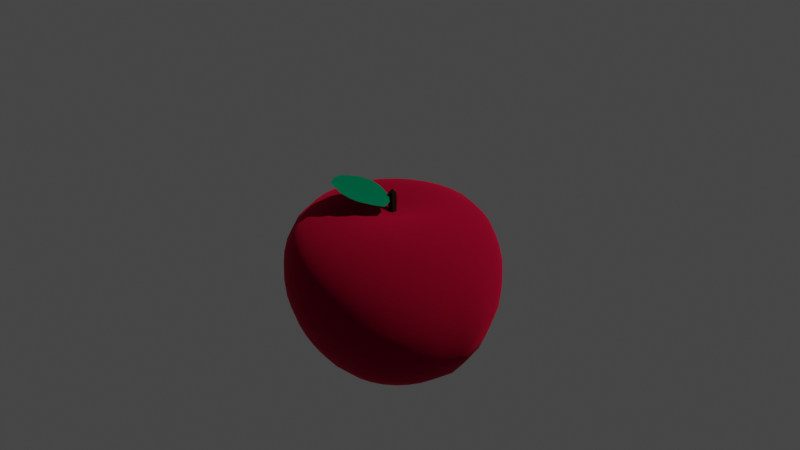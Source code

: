 # Source: apple_r.blend  (saved by Blender 2.81.16; exported with 4.5.12 LTS)
import bpy
from mathutils import Matrix  # noqa: F401  (used for matrix-valued properties, if any)

bpy.ops.wm.read_factory_settings(use_empty=True)
scene = bpy.context.scene
scene.name = 'Scene'

# ---- collections
col_collection = bpy.data.collections.new('Collection'); scene.collection.children.link(col_collection)

# ---- materials (node trees are filled in below, after node groups)
mat_material_001 = bpy.data.materials.new('Material.001')
mat_material_001.use_transparent_shadow = False
mat_material_002 = bpy.data.materials.new('Material.002')
mat_material_002.use_transparent_shadow = False
mat_material_003 = bpy.data.materials.new('Material.003')
mat_material_003.use_transparent_shadow = False

# ---- material node trees
mat_material_001.use_nodes = True; mat_material_001.node_tree.nodes.clear()
_N = mat_material_001.node_tree.nodes; _L = mat_material_001.node_tree.links
n0 = _N.new('ShaderNodeOutputMaterial'); n0.name = 'Material Output'; n0.location = (300, 300)
n1 = _N.new('ShaderNodeBsdfPrincipled'); n1.name = 'Principled BSDF'; n1.location = (10, 300)
n1.distribution = 'GGX'
n1.subsurface_method = 'BURLEY'
n1.inputs[0].default_value = (0.8, 0.007291, 0.06449, 1.0)
n1.inputs[1].default_value = 1.0
n1.inputs[2].default_value = 1.0
n1.inputs[3].default_value = 1.45
n1.inputs[13].default_value = 0.0
n1.inputs[27].default_value = (0.0, 0.0, 0.0, 1.0)
n1.inputs[28].default_value = 1.0
_L.new(n1.outputs[0], n0.inputs[0])
n0.is_active_output = True
mat_material_002.use_nodes = True; mat_material_002.node_tree.nodes.clear()
_N = mat_material_002.node_tree.nodes; _L = mat_material_002.node_tree.links
n0 = _N.new('ShaderNodeOutputMaterial'); n0.name = 'Material Output'; n0.location = (300, 300)
n1 = _N.new('ShaderNodeBsdfPrincipled'); n1.name = 'Principled BSDF'; n1.location = (10, 300)
n1.distribution = 'GGX'
n1.subsurface_method = 'BURLEY'
n1.inputs[0].default_value = (0.05466, 0.02241, 0.01056, 1.0)
n1.inputs[1].default_value = 1.0
n1.inputs[2].default_value = 1.0
n1.inputs[3].default_value = 1.45
n1.inputs[13].default_value = 1.0
n1.inputs[27].default_value = (0.0, 0.0, 0.0, 1.0)
n1.inputs[28].default_value = 1.0
_L.new(n1.outputs[0], n0.inputs[0])
n0.is_active_output = True
mat_material_003.use_nodes = True; mat_material_003.node_tree.nodes.clear()
_N = mat_material_003.node_tree.nodes; _L = mat_material_003.node_tree.links
n0 = _N.new('ShaderNodeOutputMaterial'); n0.name = 'Material Output'; n0.location = (300, 300)
n1 = _N.new('ShaderNodeBsdfPrincipled'); n1.name = 'Principled BSDF'; n1.location = (10, 300)
n1.distribution = 'GGX'
n1.subsurface_method = 'BURLEY'
n1.inputs[0].default_value = (0.0, 0.1603, 0.07158, 1.0)
n1.inputs[2].default_value = 1.0
n1.inputs[3].default_value = 1.45
n1.inputs[13].default_value = 0.0
n1.inputs[27].default_value = (0.0, 0.0, 0.0, 1.0)
n1.inputs[28].default_value = 1.0
_L.new(n1.outputs[0], n0.inputs[0])
n0.is_active_output = True

# ---- world
world_world = bpy.data.worlds.new('World'); scene.world = world_world
world_world.use_nodes = True; world_world.node_tree.nodes.clear()
_N = world_world.node_tree.nodes; _L = world_world.node_tree.links
n0 = _N.new('ShaderNodeOutputWorld'); n0.name = 'World Output'; n0.location = (300, 300)
n1 = _N.new('ShaderNodeBackground'); n1.name = 'Background'; n1.location = (10, 300)
n1.inputs[0].default_value = (0.05088, 0.05088, 0.05088, 1.0)
_L.new(n1.outputs[0], n0.inputs[0])
n0.is_active_output = True
world_world.color = (0.05088, 0.05088, 0.05088)
world_world.use_sun_shadow = False
world_world.sun_shadow_jitter_overblur = 0.0

# ---- cameras
cam_camera = bpy.data.cameras.new('Camera')
cam_camera.clip_end = 100.0
cam_camera.ortho_scale = 7.314

# ---- lights
light_light = bpy.data.lights.new('Light', 'POINT')
light_light.transmission_factor = 0.0
light_light.energy = 1000.0
light_light.shadow_soft_size = 0.1
light_light.shadow_maximum_resolution = 0.006
light_light.use_absolute_resolution = True

# ---- meshes
me_sphere = bpy.data.meshes.new('Sphere')
me_sphere.from_pydata([(0.1913, -0.03806, 0.6257), (0.3753, -0.07466, 0.6604), (0.5449, -0.1084, 0.6394), (0.6935, -0.138, 0.5725), (0.8155, -0.1539, 0.4508), (0.9061, -0.1407, 0.3049), (0.9619, -0.1177, 0.172), (0.9808, -0.1027, 7.55e-08), (0.9619, -0.101, -0.1636), (0.9061, -0.0786, -0.3634), (0.8471, -0.08657, -0.4855), (0.7181, -0.07417, -0.6585), (0.5449, -0.04963, -0.7987), (0.3753, -0.0419, -0.8966), (0.1913, -0.03806, -0.8992), (0.1802, -0.07466, 0.6257), (0.3536, -0.1464, 0.6604), (0.5133, -0.2126, 0.6394), (0.6533, -0.2706, 0.5725), (0.7682, -0.3099, 0.4508), (0.8536, -0.314, 0.3049), (0.9061, -0.3017, 0.172), (0.9239, -0.2903, 7.55e-08), (0.9061, -0.285, -0.1636), (0.8536, -0.2519, -0.3634), (0.7998, -0.2426, -0.4855), (0.6779, -0.2068, -0.6585), (0.5133, -0.1539, -0.7987), (0.3536, -0.09466, -0.8966), (0.1802, -0.07466, -0.8992), (0.1622, -0.1084, 0.6257), (0.3182, -0.2126, 0.6604), (0.4619, -0.3087, 0.6394), (0.5879, -0.3928, 0.5725), (0.6913, -0.4536, 0.4508), (0.7682, -0.4737, 0.3049), (0.8155, -0.4712, 0.172), (0.8315, -0.4632, 7.55e-08), (0.8155, -0.4546, -0.1636), (0.7682, -0.4116, -0.3634), (0.723, -0.3863, -0.4855), (0.6125, -0.3291, -0.6585), (0.4619, -0.2499, -0.7987), (0.3182, -0.1608, -0.8966), (0.1622, -0.1084, -0.8992), (0.1379, -0.138, 0.6257), (0.2706, -0.2706, 0.6604), (0.3928, -0.3928, 0.6394), (0.5, -0.5, 0.5725), (0.5879, -0.5796, 0.4508), (0.6533, -0.6137, 0.3049), (0.6935, -0.6199, 0.172), (0.7071, -0.6147, 7.55e-08), (0.6935, -0.6032, -0.1636), (0.6533, -0.5516, -0.3634), (0.6196, -0.5123, -0.4855), (0.5246, -0.4362, -0.6585), (0.3928, -0.3341, -0.7987), (0.2706, -0.2188, -0.8966), (0.1379, -0.138, -0.8992), (0.1084, -0.1622, 0.6257), (0.2126, -0.3182, 0.6604), (0.3087, -0.4619, 0.6394), (0.3928, -0.5879, 0.5725), (0.4619, -0.683, 0.4508), (0.5133, -0.7286, 0.3049), (0.5449, -0.7418, 0.172), (0.5556, -0.7391, 7.55e-08), (0.5449, -0.7252, -0.1636), (0.5133, -0.6665, -0.3634), (0.4936, -0.6157, -0.4855), (0.4174, -0.5242, -0.6585), (0.3087, -0.4032, -0.7987), (0.2126, -0.2664, -0.8966), (0.1084, -0.1622, -0.8992), (0.07466, -0.1802, 0.6257), (0.1464, -0.3536, 0.6604), (0.2126, -0.5133, 0.6394), (0.2706, -0.6533, 0.5725), (0.3182, -0.7599, 0.4508), (0.3536, -0.814, 0.3049), (0.3753, -0.8325, 0.172), (0.3827, -0.8315, 7.55e-08), (0.3753, -0.8158, -0.1636), (0.3536, -0.7519, -0.3634), (0.3498, -0.6925, -0.4855), (0.2952, -0.5895, -0.6585), (0.2126, -0.4545, -0.7987), (0.1464, -0.3018, -0.8966), (0.07466, -0.1802, -0.8992), (0.03806, -0.1913, 0.6257), (0.07466, -0.3753, 0.6604), (0.1084, -0.5449, 0.6394), (0.1379, -0.6935, 0.5725), (0.1622, -0.8072, 0.4508), (0.1802, -0.8666, 0.3049), (0.1913, -0.8883, 0.172), (0.1951, -0.8884, 7.55e-08), (0.1913, -0.8716, -0.1636), (0.1802, -0.8045, -0.3634), (0.1939, -0.7399, -0.4855), (0.1625, -0.6223, -0.6585), (0.1084, -0.4861, -0.7987), (0.07466, -0.3235, -0.8966), (0.03806, -0.1913, -0.8992), (0.7787, -0.08037, -0.5789), (0.7349, -0.2247, -0.5789), (0.6638, -0.3577, -0.5789), (0.5681, -0.4743, -0.5789), (0.4516, -0.5699, -0.5789), (0.3186, -0.641, -0.5789), (0.1742, -0.6811, -0.5789), (0.02432, -0.02319, 0.5843), (0.02432, -0.02319, 0.7633), (0.02657, -0.02545, 0.6815), (-0.1913, -0.03806, 0.6257), (-0.3753, -0.07466, 0.6604), (-0.5449, -0.1084, 0.6394), (-0.6935, -0.138, 0.5725), (-0.8155, -0.1539, 0.4508), (-0.9061, -0.1407, 0.3049), (-0.9619, -0.1177, 0.172), (-0.9808, -0.1027, 7.55e-08), (-0.9619, -0.101, -0.1636), (-0.9061, -0.0786, -0.3634), (-0.8471, -0.08657, -0.4855), (-0.7181, -0.07417, -0.6585), (-0.5449, -0.04963, -0.7987), (-0.3753, -0.0419, -0.8966), (-0.1913, -0.03806, -0.8992), (-0.1802, -0.07466, 0.6257), (-0.3536, -0.1464, 0.6604), (-0.5133, -0.2126, 0.6394), (-0.6533, -0.2706, 0.5725), (-0.7682, -0.3099, 0.4508), (-0.8536, -0.314, 0.3049), (-0.9061, -0.3017, 0.172), (-0.9239, -0.2903, 7.55e-08), (-0.9061, -0.285, -0.1636), (-0.8536, -0.2519, -0.3634), (-0.7998, -0.2426, -0.4855), (-0.6779, -0.2068, -0.6585), (-0.5133, -0.1539, -0.7987), (-0.3536, -0.09466, -0.8966), (-0.1802, -0.07466, -0.8992), (-0.1622, -0.1084, 0.6257), (-0.3182, -0.2126, 0.6604), (-0.4619, -0.3087, 0.6394), (-0.5879, -0.3928, 0.5725), (-0.6913, -0.4536, 0.4508), (-0.7682, -0.4737, 0.3049), (-0.8155, -0.4712, 0.172), (-0.8315, -0.4632, 7.55e-08), (-0.8155, -0.4546, -0.1636), (-0.7682, -0.4116, -0.3634), (-0.723, -0.3863, -0.4855), (-0.6125, -0.3291, -0.6585), (-0.4619, -0.2499, -0.7987), (-0.3182, -0.1608, -0.8966), (-0.1622, -0.1084, -0.8992), (-0.1379, -0.138, 0.6257), (-0.2706, -0.2706, 0.6604), (-0.3928, -0.3928, 0.6394), (-0.5, -0.5, 0.5725), (-0.5879, -0.5796, 0.4508), (-0.6533, -0.6137, 0.3049), (-0.6935, -0.6199, 0.172), (-0.7071, -0.6147, 7.55e-08), (-0.6935, -0.6032, -0.1636), (-0.6533, -0.5516, -0.3634), (-0.6196, -0.5123, -0.4855), (-0.5246, -0.4362, -0.6585), (-0.3928, -0.3341, -0.7987), (-0.2706, -0.2188, -0.8966), (-0.1379, -0.138, -0.8992), (-0.1084, -0.1622, 0.6257), (-0.2126, -0.3182, 0.6604), (-0.3087, -0.4619, 0.6394), (-0.3928, -0.5879, 0.5725), (-0.4619, -0.683, 0.4508), (-0.5133, -0.7286, 0.3049), (-0.5449, -0.7418, 0.172), (-0.5556, -0.7391, 7.55e-08), (-0.5449, -0.7252, -0.1636), (-0.5133, -0.6665, -0.3634), (-0.4936, -0.6157, -0.4855), (-0.4174, -0.5242, -0.6585), (-0.3087, -0.4032, -0.7987), (-0.2126, -0.2664, -0.8966), (-0.1084, -0.1622, -0.8992), (-0.07466, -0.1802, 0.6257), (-0.1464, -0.3536, 0.6604), (-0.2126, -0.5133, 0.6394), (-0.2706, -0.6533, 0.5725), (-0.3182, -0.7599, 0.4508), (-0.3536, -0.814, 0.3049), (-0.3753, -0.8325, 0.172), (-0.3827, -0.8315, 7.55e-08), (-0.3753, -0.8158, -0.1636), (-0.3536, -0.7519, -0.3634), (-0.3498, -0.6925, -0.4855), (-0.2952, -0.5895, -0.6585), (-0.2126, -0.4545, -0.7987), (-0.1464, -0.3018, -0.8966), (-0.07466, -0.1802, -0.8992), (-0.03806, -0.1913, 0.6257), (-0.07466, -0.3753, 0.6604), (-0.1084, -0.5449, 0.6394), (-0.1379, -0.6935, 0.5725), (-0.1622, -0.8072, 0.4508), (-0.1802, -0.8666, 0.3049), (-0.1913, -0.8883, 0.172), (-0.1951, -0.8884, 7.55e-08), (-0.1913, -0.8716, -0.1636), (-0.1802, -0.8045, -0.3634), (-0.1939, -0.7399, -0.4855), (-0.1625, -0.6223, -0.6585), (-0.1084, -0.4861, -0.7987), (-0.07466, -0.3235, -0.8966), (-0.03806, -0.1913, -0.8992), (0.0, -0.1951, 0.6257), (0.0, -0.3827, 0.6604), (0.0, -0.5556, 0.6394), (0.0, -0.7071, 0.5725), (0.0, -0.8232, 0.4508), (0.0, -0.8843, 0.3049), (0.0, -0.9071, 0.172), (0.0, -0.9076, 7.55e-08), (0.0, -0.8905, -0.1636), (0.0, -0.8222, -0.3634), (0.0, -0.7558, -0.4855), (0.0, -0.6433, -0.6585), (0.0, -0.4968, -0.7987), (0.0, -0.3309, -0.8966), (0.0, -0.1951, -0.8992), (-0.7787, -0.08037, -0.5789), (-0.7349, -0.2247, -0.5789), (-0.6638, -0.3577, -0.5789), (-0.5681, -0.4743, -0.5789), (-0.4516, -0.5699, -0.5789), (-0.3186, -0.641, -0.5789), (-0.1742, -0.6811, -0.5789), (0.0, -0.6996, -0.5789), (-0.02432, -0.02319, 0.5843), (-0.02432, -0.02319, 0.7633), (-0.02657, -0.02545, 0.6815), (0.0, -0.02545, 0.5856), (0.0, -0.02545, 0.7719), (0.0, -0.02748, 0.6815), (0.1951, 0.0, 0.6257), (0.3827, 0.0, 0.6604), (0.5556, 0.0, 0.6394), (0.7071, 0.0, 0.5725), (0.8315, 0.0, 0.4508), (0.9239, 0.0, 0.3065), (0.9808, 0.0, 0.172), (1.0, 0.0, 7.55e-08), (0.9808, 0.0, -0.1636), (0.9239, 0.0, -0.3634), (0.871, 0.0, -0.4855), (0.7308, 0.0, -0.6605), (0.5556, 0.0, -0.7987), (0.3827, 0.0, -0.8966), (0.1951, 0.0, -0.8992), (0.1913, 0.03806, 0.6257), (0.3753, 0.07466, 0.6604), (0.5449, 0.1084, 0.6394), (0.6935, 0.138, 0.5725), (0.8155, 0.1539, 0.4508), (0.9061, 0.1407, 0.3049), (0.9619, 0.1177, 0.172), (0.9808, 0.1027, 7.55e-08), (0.9619, 0.101, -0.1636), (0.9061, 0.0786, -0.3634), (0.8471, 0.08657, -0.4855), (0.7181, 0.07417, -0.6585), (0.5449, 0.04963, -0.7987), (0.3753, 0.0419, -0.8966), (0.1913, 0.03806, -0.8992), (0.1802, 0.07466, 0.6257), (0.3536, 0.1464, 0.6604), (0.5133, 0.2126, 0.6394), (0.6533, 0.2706, 0.5725), (0.7682, 0.3099, 0.4508), (0.8536, 0.314, 0.3049), (0.9061, 0.3017, 0.172), (0.9239, 0.2903, 7.55e-08), (0.9061, 0.285, -0.1636), (0.8536, 0.2519, -0.3634), (0.7998, 0.2426, -0.4855), (0.6779, 0.2068, -0.6585), (0.5133, 0.1539, -0.7987), (0.3536, 0.09466, -0.8966), (0.1802, 0.07466, -0.8992), (0.1622, 0.1084, 0.6257), (0.3182, 0.2126, 0.6604), (0.4619, 0.3087, 0.6394), (0.5879, 0.3928, 0.5725), (0.6913, 0.4536, 0.4508), (0.7682, 0.4737, 0.3049), (0.8155, 0.4712, 0.172), (0.8315, 0.4632, 7.55e-08), (0.8155, 0.4546, -0.1636), (0.7682, 0.4116, -0.3634), (0.723, 0.3863, -0.4855), (0.6125, 0.3291, -0.6585), (0.4619, 0.2499, -0.7987), (0.3182, 0.1608, -0.8966), (0.1622, 0.1084, -0.8992), (0.1379, 0.138, 0.6257), (0.2706, 0.2706, 0.6604), (0.3928, 0.3928, 0.6394), (0.5, 0.5, 0.5725), (0.5879, 0.5796, 0.4508), (0.6533, 0.6137, 0.3049), (0.6935, 0.6199, 0.172), (0.7071, 0.6147, 7.55e-08), (0.6935, 0.6032, -0.1636), (0.6533, 0.5516, -0.3634), (0.6196, 0.5123, -0.4855), (0.5246, 0.4362, -0.6585), (0.3928, 0.3341, -0.7987), (0.2706, 0.2188, -0.8966), (0.1379, 0.138, -0.8992), (0.1084, 0.1622, 0.6257), (0.2126, 0.3182, 0.6604), (0.3087, 0.4619, 0.6394), (0.3928, 0.5879, 0.5725), (0.4619, 0.683, 0.4508), (0.5133, 0.7286, 0.3049), (0.5449, 0.7418, 0.172), (0.5556, 0.7391, 7.55e-08), (0.5449, 0.7252, -0.1636), (0.5133, 0.6665, -0.3634), (0.4936, 0.6157, -0.4855), (0.4174, 0.5242, -0.6585), (0.3087, 0.4032, -0.7987), (0.2126, 0.2664, -0.8966), (0.1084, 0.1622, -0.8992), (0.07466, 0.1802, 0.6257), (0.1464, 0.3536, 0.6604), (0.2126, 0.5133, 0.6394), (0.2706, 0.6533, 0.5725), (0.3182, 0.7599, 0.4508), (0.3536, 0.814, 0.3049), (0.3753, 0.8325, 0.172), (0.3827, 0.8315, 7.55e-08), (0.3753, 0.8158, -0.1636), (0.3536, 0.7519, -0.3634), (0.3498, 0.6925, -0.4855), (0.2952, 0.5895, -0.6585), (0.2126, 0.4545, -0.7987), (0.1464, 0.3018, -0.8966), (0.07466, 0.1802, -0.8992), (0.03806, 0.1913, 0.6257), (0.07466, 0.3753, 0.6604), (0.1084, 0.5449, 0.6394), (0.1379, 0.6935, 0.5725), (0.1622, 0.8072, 0.4508), (0.1802, 0.8666, 0.3049), (0.1913, 0.8883, 0.172), (0.1951, 0.8884, 7.55e-08), (0.1913, 0.8716, -0.1636), (0.1802, 0.8045, -0.3634), (0.1939, 0.7399, -0.4855), (0.1625, 0.6223, -0.6585), (0.1084, 0.4861, -0.7987), (0.07466, 0.3235, -0.8966), (0.03806, 0.1913, -0.8992), (0.797, 0.0, -0.5799), (0.7787, 0.08037, -0.5789), (0.7349, 0.2247, -0.5789), (0.6638, 0.3577, -0.5789), (0.5681, 0.4743, -0.5789), (0.4516, 0.5699, -0.5789), (0.3186, 0.641, -0.5789), (0.1742, 0.6811, -0.5789), (0.02432, 0.02319, 0.5843), (0.02432, 0.02319, 0.7633), (0.02657, 0.0, 0.5856), (0.02657, 0.0, 0.7719), (0.02657, 0.02545, 0.6815), (0.0285, 0.0, 0.6815), (-0.1951, 0.0, 0.6257), (-0.3827, 0.0, 0.6604), (-0.5556, 0.0, 0.6394), (-0.7071, 0.0, 0.5725), (-0.8315, 0.0, 0.4508), (-0.9239, 0.0, 0.3065), (-0.9808, 0.0, 0.172), (-1.0, 0.0, 7.55e-08), (-0.9808, 0.0, -0.1636), (-0.9239, 0.0, -0.3634), (-0.871, 0.0, -0.4855), (-0.7308, 0.0, -0.6605), (-0.5556, 0.0, -0.7987), (-0.3827, 0.0, -0.8966), (-0.1951, 0.0, -0.8992), (-0.1913, 0.03806, 0.6257), (-0.3753, 0.07466, 0.6604), (-0.5449, 0.1084, 0.6394), (-0.6935, 0.138, 0.5725), (-0.8155, 0.1539, 0.4508), (-0.9061, 0.1407, 0.3049), (-0.9619, 0.1177, 0.172), (-0.9808, 0.1027, 7.55e-08), (-0.9619, 0.101, -0.1636), (-0.9061, 0.0786, -0.3634), (-0.8471, 0.08657, -0.4855), (-0.7181, 0.07417, -0.6585), (-0.5449, 0.04963, -0.7987), (-0.3753, 0.0419, -0.8966), (-0.1913, 0.03806, -0.8992), (-0.1802, 0.07466, 0.6257), (-0.3536, 0.1464, 0.6604), (-0.5133, 0.2126, 0.6394), (-0.6533, 0.2706, 0.5725), (-0.7682, 0.3099, 0.4508), (-0.8536, 0.314, 0.3049), (-0.9061, 0.3017, 0.172), (-0.9239, 0.2903, 7.55e-08), (-0.9061, 0.285, -0.1636), (-0.8536, 0.2519, -0.3634), (-0.7998, 0.2426, -0.4855), (-0.6779, 0.2068, -0.6585), (-0.5133, 0.1539, -0.7987), (-0.3536, 0.09466, -0.8966), (-0.1802, 0.07466, -0.8992), (-0.1622, 0.1084, 0.6257), (-0.3182, 0.2126, 0.6604), (-0.4619, 0.3087, 0.6394), (-0.5879, 0.3928, 0.5725), (-0.6913, 0.4536, 0.4508), (-0.7682, 0.4737, 0.3049), (-0.8155, 0.4712, 0.172), (-0.8315, 0.4632, 7.55e-08), (-0.8155, 0.4546, -0.1636), (-0.7682, 0.4116, -0.3634), (-0.723, 0.3863, -0.4855), (-0.6125, 0.3291, -0.6585), (-0.4619, 0.2499, -0.7987), (-0.3182, 0.1608, -0.8966), (-0.1622, 0.1084, -0.8992), (-0.1379, 0.138, 0.6257), (-0.2706, 0.2706, 0.6604), (-0.3928, 0.3928, 0.6394), (-0.5, 0.5, 0.5725), (-0.5879, 0.5796, 0.4508), (-0.6533, 0.6137, 0.3049), (-0.6935, 0.6199, 0.172), (-0.7071, 0.6147, 7.55e-08), (-0.6935, 0.6032, -0.1636), (-0.6533, 0.5516, -0.3634), (-0.6196, 0.5123, -0.4855), (-0.5246, 0.4362, -0.6585), (-0.3928, 0.3341, -0.7987), (-0.2706, 0.2188, -0.8966), (-0.1379, 0.138, -0.8992), (-0.1084, 0.1622, 0.6257), (-0.2126, 0.3182, 0.6604), (-0.3087, 0.4619, 0.6394), (-0.3928, 0.5879, 0.5725), (-0.4619, 0.683, 0.4508), (-0.5133, 0.7286, 0.3049), (-0.5449, 0.7418, 0.172), (-0.5556, 0.7391, 7.55e-08), (-0.5449, 0.7252, -0.1636), (-0.5133, 0.6665, -0.3634), (-0.4936, 0.6157, -0.4855), (-0.4174, 0.5242, -0.6585), (-0.3087, 0.4032, -0.7987), (-0.2126, 0.2664, -0.8966), (-0.1084, 0.1622, -0.8992), (0.0, 0.0, -0.8578), (-0.07466, 0.1802, 0.6257), (-0.1464, 0.3536, 0.6604), (-0.2126, 0.5133, 0.6394), (-0.2706, 0.6533, 0.5725), (-0.3182, 0.7599, 0.4508), (-0.3536, 0.814, 0.3049), (-0.3753, 0.8325, 0.172), (-0.3827, 0.8315, 7.55e-08), (-0.3753, 0.8158, -0.1636), (-0.3536, 0.7519, -0.3634), (-0.3498, 0.6925, -0.4855), (-0.2952, 0.5895, -0.6585), (-0.2126, 0.4545, -0.7987), (-0.1464, 0.3018, -0.8966), (-0.07466, 0.1802, -0.8992), (-0.03806, 0.1913, 0.6257), (-0.07466, 0.3753, 0.6604), (-0.1084, 0.5449, 0.6394), (-0.1379, 0.6935, 0.5725), (-0.1622, 0.8072, 0.4508), (-0.1802, 0.8666, 0.3049), (-0.1913, 0.8883, 0.172), (-0.1951, 0.8884, 7.55e-08), (-0.1913, 0.8716, -0.1636), (-0.1802, 0.8045, -0.3634), (-0.1939, 0.7399, -0.4855), (-0.1625, 0.6223, -0.6585), (-0.1084, 0.4861, -0.7987), (-0.07466, 0.3235, -0.8966), (-0.03806, 0.1913, -0.8992), (0.0, 0.1951, 0.6257), (0.0, 0.3827, 0.6604), (0.0, 0.5556, 0.6394), (0.0, 0.7071, 0.5725), (0.0, 0.8232, 0.4508), (0.0, 0.8843, 0.3049), (0.0, 0.9071, 0.172), (0.0, 0.9076, 7.55e-08), (0.0, 0.8905, -0.1636), (0.0, 0.8222, -0.3634), (0.0, 0.7558, -0.4855), (0.0, 0.6433, -0.6585), (0.0, 0.4968, -0.7987), (0.0, 0.3309, -0.8966), (0.0, 0.1951, -0.8992), (0.0, 0.0, 0.5871), (-0.797, 0.0, -0.5799), (-0.7787, 0.08037, -0.5789), (-0.7349, 0.2247, -0.5789), (-0.6638, 0.3577, -0.5789), (-0.5681, 0.4743, -0.5789), (-0.4516, 0.5699, -0.5789), (-0.3186, 0.641, -0.5789), (-0.1742, 0.6811, -0.5789), (0.0, 0.6996, -0.5789), (-0.02432, 0.02319, 0.5843), (-0.02432, 0.02319, 0.7633), (-0.02657, 0.0, 0.5856), (-0.02657, 0.0, 0.7719), (-0.02657, 0.02545, 0.6815), (0.0, 0.02545, 0.5856), (0.0, 0.02545, 0.7719), (0.0, 0.0, 0.7977), (0.0, 0.02748, 0.6815), (-0.0285, 0.0, 0.6815), (-0.2978, -0.3723, 0.916), (-0.1026, -0.4711, 0.8699), (-0.1503, 0.004864, 0.7719), (0.05516, -0.08125, 0.7194), (-0.2955, -0.1005, 0.8427), (0.08078, -0.2857, 0.7665), (-0.2213, -0.473, 0.924), (-0.03183, -0.008795, 0.729), (-0.128, -0.2446, 0.8286), (-0.3193, -0.2, 0.8763), (0.02691, -0.3869, 0.8094), (-0.1612, -0.325, 0.8599), (0.1122, -0.1898, 0.7317), (-0.2324, -0.01972, 0.8026), (-0.08914, -0.1506, 0.7921), (-0.3245, -0.2841, 0.9002), (-0.01948, -0.4338, 0.8355), (-0.1839, -0.3797, 0.8811)], [], [(261, 260, 11, 12), (254, 253, 4, 5), (262, 261, 12, 13), (255, 254, 5, 6), (263, 262, 13, 14), (256, 255, 6, 7), (249, 519, 0), (473, 263, 14), (257, 256, 7, 8), (250, 249, 0, 1), (258, 257, 8, 9), (251, 250, 1, 2), (259, 258, 9, 10), (252, 251, 2, 3), (369, 259, 10, 105), (253, 252, 3, 4), (1, 0, 15, 16), (9, 8, 23, 24), (2, 1, 16, 17), (10, 9, 24, 25), (3, 2, 17, 18), (105, 10, 25, 106), (4, 3, 18, 19), (12, 11, 26, 27), (5, 4, 19, 20), (13, 12, 27, 28), (6, 5, 20, 21), (14, 13, 28, 29), (7, 6, 21, 22), (0, 519, 15), (473, 14, 29), (8, 7, 22, 23), (20, 19, 34, 35), (28, 27, 42, 43), (21, 20, 35, 36), (29, 28, 43, 44), (22, 21, 36, 37), (15, 519, 30), (473, 29, 44), (23, 22, 37, 38), (16, 15, 30, 31), (24, 23, 38, 39), (17, 16, 31, 32), (25, 24, 39, 40), (18, 17, 32, 33), (106, 25, 40, 107), (19, 18, 33, 34), (27, 26, 41, 42), (39, 38, 53, 54), (32, 31, 46, 47), (40, 39, 54, 55), (33, 32, 47, 48), (107, 40, 55, 108), (34, 33, 48, 49), (42, 41, 56, 57), (35, 34, 49, 50), (43, 42, 57, 58), (36, 35, 50, 51), (44, 43, 58, 59), (37, 36, 51, 52), (30, 519, 45), (473, 44, 59), (38, 37, 52, 53), (31, 30, 45, 46), (58, 57, 72, 73), (51, 50, 65, 66), (59, 58, 73, 74), (52, 51, 66, 67), (45, 519, 60), (473, 59, 74), (53, 52, 67, 68), (46, 45, 60, 61), (54, 53, 68, 69), (47, 46, 61, 62), (55, 54, 69, 70), (48, 47, 62, 63), (108, 55, 70, 109), (49, 48, 63, 64), (57, 56, 71, 72), (50, 49, 64, 65), (70, 69, 84, 85), (63, 62, 77, 78), (109, 70, 85, 110), (64, 63, 78, 79), (72, 71, 86, 87), (65, 64, 79, 80), (73, 72, 87, 88), (66, 65, 80, 81), (74, 73, 88, 89), (67, 66, 81, 82), (60, 519, 75), (473, 74, 89), (68, 67, 82, 83), (61, 60, 75, 76), (69, 68, 83, 84), (62, 61, 76, 77), (89, 88, 103, 104), (82, 81, 96, 97), (75, 519, 90), (473, 89, 104), (83, 82, 97, 98), (76, 75, 90, 91), (84, 83, 98, 99), (77, 76, 91, 92), (85, 84, 99, 100), (78, 77, 92, 93), (110, 85, 100, 111), (79, 78, 93, 94), (87, 86, 101, 102), (80, 79, 94, 95), (88, 87, 102, 103), (81, 80, 95, 96), (93, 92, 222, 223), (111, 100, 230, 242), (94, 93, 223, 224), (102, 101, 231, 232), (95, 94, 224, 225), (103, 102, 232, 233), (96, 95, 225, 226), (104, 103, 233, 234), (97, 96, 226, 227), (90, 519, 220), (473, 104, 234), (98, 97, 227, 228), (91, 90, 220, 221), (99, 98, 228, 229), (92, 91, 221, 222), (100, 99, 229, 230), (101, 111, 242, 231), (86, 110, 111, 101), (71, 109, 110, 86), (56, 108, 109, 71), (41, 107, 108, 56), (26, 106, 107, 41), (11, 105, 106, 26), (260, 369, 105, 11), (382, 380, 113, 114), (380, 536, 247, 113), (112, 114, 248, 246), (114, 113, 247, 248), (379, 382, 114, 112), (395, 127, 126, 394), (388, 120, 119, 387), (396, 128, 127, 395), (389, 121, 120, 388), (397, 129, 128, 396), (390, 122, 121, 389), (383, 115, 519), (473, 129, 397), (391, 123, 122, 390), (384, 116, 115, 383), (392, 124, 123, 391), (385, 117, 116, 384), (393, 125, 124, 392), (386, 118, 117, 385), (520, 235, 125, 393), (387, 119, 118, 386), (116, 131, 130, 115), (124, 139, 138, 123), (117, 132, 131, 116), (125, 140, 139, 124), (118, 133, 132, 117), (235, 236, 140, 125), (119, 134, 133, 118), (127, 142, 141, 126), (120, 135, 134, 119), (128, 143, 142, 127), (121, 136, 135, 120), (129, 144, 143, 128), (122, 137, 136, 121), (115, 130, 519), (473, 144, 129), (123, 138, 137, 122), (135, 150, 149, 134), (143, 158, 157, 142), (136, 151, 150, 135), (144, 159, 158, 143), (137, 152, 151, 136), (130, 145, 519), (473, 159, 144), (138, 153, 152, 137), (131, 146, 145, 130), (139, 154, 153, 138), (132, 147, 146, 131), (140, 155, 154, 139), (133, 148, 147, 132), (236, 237, 155, 140), (134, 149, 148, 133), (142, 157, 156, 141), (154, 169, 168, 153), (147, 162, 161, 146), (155, 170, 169, 154), (148, 163, 162, 147), (237, 238, 170, 155), (149, 164, 163, 148), (157, 172, 171, 156), (150, 165, 164, 149), (158, 173, 172, 157), (151, 166, 165, 150), (159, 174, 173, 158), (152, 167, 166, 151), (145, 160, 519), (473, 174, 159), (153, 168, 167, 152), (146, 161, 160, 145), (173, 188, 187, 172), (166, 181, 180, 165), (174, 189, 188, 173), (167, 182, 181, 166), (160, 175, 519), (473, 189, 174), (168, 183, 182, 167), (161, 176, 175, 160), (169, 184, 183, 168), (162, 177, 176, 161), (170, 185, 184, 169), (163, 178, 177, 162), (238, 239, 185, 170), (164, 179, 178, 163), (172, 187, 186, 171), (165, 180, 179, 164), (185, 200, 199, 184), (178, 193, 192, 177), (239, 240, 200, 185), (179, 194, 193, 178), (187, 202, 201, 186), (180, 195, 194, 179), (188, 203, 202, 187), (181, 196, 195, 180), (189, 204, 203, 188), (182, 197, 196, 181), (175, 190, 519), (473, 204, 189), (183, 198, 197, 182), (176, 191, 190, 175), (184, 199, 198, 183), (177, 192, 191, 176), (204, 219, 218, 203), (197, 212, 211, 196), (190, 205, 519), (473, 219, 204), (198, 213, 212, 197), (191, 206, 205, 190), (199, 214, 213, 198), (192, 207, 206, 191), (200, 215, 214, 199), (193, 208, 207, 192), (240, 241, 215, 200), (194, 209, 208, 193), (202, 217, 216, 201), (195, 210, 209, 194), (203, 218, 217, 202), (196, 211, 210, 195), (208, 223, 222, 207), (241, 242, 230, 215), (209, 224, 223, 208), (217, 232, 231, 216), (210, 225, 224, 209), (218, 233, 232, 217), (211, 226, 225, 210), (219, 234, 233, 218), (212, 227, 226, 211), (205, 220, 519), (473, 234, 219), (213, 228, 227, 212), (206, 221, 220, 205), (214, 229, 228, 213), (207, 222, 221, 206), (215, 230, 229, 214), (216, 231, 242, 241), (201, 216, 241, 240), (186, 201, 240, 239), (171, 186, 239, 238), (156, 171, 238, 237), (141, 156, 237, 236), (126, 141, 236, 235), (394, 126, 235, 520), (538, 245, 244, 532), (532, 244, 247, 536), (243, 246, 248, 245), (245, 248, 247, 244), (531, 243, 245, 538), (261, 276, 275, 260), (254, 269, 268, 253), (262, 277, 276, 261), (255, 270, 269, 254), (263, 278, 277, 262), (256, 271, 270, 255), (249, 264, 519), (473, 278, 263), (257, 272, 271, 256), (250, 265, 264, 249), (258, 273, 272, 257), (251, 266, 265, 250), (259, 274, 273, 258), (252, 267, 266, 251), (369, 370, 274, 259), (253, 268, 267, 252), (265, 280, 279, 264), (273, 288, 287, 272), (266, 281, 280, 265), (274, 289, 288, 273), (267, 282, 281, 266), (370, 371, 289, 274), (268, 283, 282, 267), (276, 291, 290, 275), (269, 284, 283, 268), (277, 292, 291, 276), (270, 285, 284, 269), (278, 293, 292, 277), (271, 286, 285, 270), (264, 279, 519), (473, 293, 278), (272, 287, 286, 271), (284, 299, 298, 283), (292, 307, 306, 291), (285, 300, 299, 284), (293, 308, 307, 292), (286, 301, 300, 285), (279, 294, 519), (473, 308, 293), (287, 302, 301, 286), (280, 295, 294, 279), (288, 303, 302, 287), (281, 296, 295, 280), (289, 304, 303, 288), (282, 297, 296, 281), (371, 372, 304, 289), (283, 298, 297, 282), (291, 306, 305, 290), (303, 318, 317, 302), (296, 311, 310, 295), (304, 319, 318, 303), (297, 312, 311, 296), (372, 373, 319, 304), (298, 313, 312, 297), (306, 321, 320, 305), (299, 314, 313, 298), (307, 322, 321, 306), (300, 315, 314, 299), (308, 323, 322, 307), (301, 316, 315, 300), (294, 309, 519), (473, 323, 308), (302, 317, 316, 301), (295, 310, 309, 294), (322, 337, 336, 321), (315, 330, 329, 314), (323, 338, 337, 322), (316, 331, 330, 315), (309, 324, 519), (473, 338, 323), (317, 332, 331, 316), (310, 325, 324, 309), (318, 333, 332, 317), (311, 326, 325, 310), (319, 334, 333, 318), (312, 327, 326, 311), (373, 374, 334, 319), (313, 328, 327, 312), (321, 336, 335, 320), (314, 329, 328, 313), (334, 349, 348, 333), (327, 342, 341, 326), (374, 375, 349, 334), (328, 343, 342, 327), (336, 351, 350, 335), (329, 344, 343, 328), (337, 352, 351, 336), (330, 345, 344, 329), (338, 353, 352, 337), (331, 346, 345, 330), (324, 339, 519), (473, 353, 338), (332, 347, 346, 331), (325, 340, 339, 324), (333, 348, 347, 332), (326, 341, 340, 325), (353, 368, 367, 352), (346, 361, 360, 345), (339, 354, 519), (473, 368, 353), (347, 362, 361, 346), (340, 355, 354, 339), (348, 363, 362, 347), (341, 356, 355, 340), (349, 364, 363, 348), (342, 357, 356, 341), (375, 376, 364, 349), (343, 358, 357, 342), (351, 366, 365, 350), (344, 359, 358, 343), (352, 367, 366, 351), (345, 360, 359, 344), (357, 507, 506, 356), (376, 528, 514, 364), (358, 508, 507, 357), (366, 516, 515, 365), (359, 509, 508, 358), (367, 517, 516, 366), (360, 510, 509, 359), (368, 518, 517, 367), (361, 511, 510, 360), (354, 504, 519), (473, 518, 368), (362, 512, 511, 361), (355, 505, 504, 354), (363, 513, 512, 362), (356, 506, 505, 355), (364, 514, 513, 363), (365, 515, 528, 376), (350, 365, 376, 375), (335, 350, 375, 374), (320, 335, 374, 373), (305, 320, 373, 372), (290, 305, 372, 371), (275, 290, 371, 370), (260, 275, 370, 369), (382, 381, 378, 380), (380, 378, 535, 536), (377, 534, 537, 381), (381, 537, 535, 378), (379, 377, 381, 382), (395, 394, 409, 410), (388, 387, 402, 403), (396, 395, 410, 411), (389, 388, 403, 404), (397, 396, 411, 412), (390, 389, 404, 405), (383, 519, 398), (473, 397, 412), (391, 390, 405, 406), (384, 383, 398, 399), (392, 391, 406, 407), (385, 384, 399, 400), (393, 392, 407, 408), (386, 385, 400, 401), (520, 393, 408, 521), (387, 386, 401, 402), (399, 398, 413, 414), (407, 406, 421, 422), (400, 399, 414, 415), (408, 407, 422, 423), (401, 400, 415, 416), (521, 408, 423, 522), (402, 401, 416, 417), (410, 409, 424, 425), (403, 402, 417, 418), (411, 410, 425, 426), (404, 403, 418, 419), (412, 411, 426, 427), (405, 404, 419, 420), (398, 519, 413), (473, 412, 427), (406, 405, 420, 421), (418, 417, 432, 433), (426, 425, 440, 441), (419, 418, 433, 434), (427, 426, 441, 442), (420, 419, 434, 435), (413, 519, 428), (473, 427, 442), (421, 420, 435, 436), (414, 413, 428, 429), (422, 421, 436, 437), (415, 414, 429, 430), (423, 422, 437, 438), (416, 415, 430, 431), (522, 423, 438, 523), (417, 416, 431, 432), (425, 424, 439, 440), (437, 436, 451, 452), (430, 429, 444, 445), (438, 437, 452, 453), (431, 430, 445, 446), (523, 438, 453, 524), (432, 431, 446, 447), (440, 439, 454, 455), (433, 432, 447, 448), (441, 440, 455, 456), (434, 433, 448, 449), (442, 441, 456, 457), (435, 434, 449, 450), (428, 519, 443), (473, 442, 457), (436, 435, 450, 451), (429, 428, 443, 444), (456, 455, 470, 471), (449, 448, 463, 464), (457, 456, 471, 472), (450, 449, 464, 465), (443, 519, 458), (473, 457, 472), (451, 450, 465, 466), (444, 443, 458, 459), (452, 451, 466, 467), (445, 444, 459, 460), (453, 452, 467, 468), (446, 445, 460, 461), (524, 453, 468, 525), (447, 446, 461, 462), (455, 454, 469, 470), (448, 447, 462, 463), (468, 467, 483, 484), (461, 460, 476, 477), (525, 468, 484, 526), (462, 461, 477, 478), (470, 469, 485, 486), (463, 462, 478, 479), (471, 470, 486, 487), (464, 463, 479, 480), (472, 471, 487, 488), (465, 464, 480, 481), (458, 519, 474), (473, 472, 488), (466, 465, 481, 482), (459, 458, 474, 475), (467, 466, 482, 483), (460, 459, 475, 476), (488, 487, 502, 503), (481, 480, 495, 496), (474, 519, 489), (473, 488, 503), (482, 481, 496, 497), (475, 474, 489, 490), (483, 482, 497, 498), (476, 475, 490, 491), (484, 483, 498, 499), (477, 476, 491, 492), (526, 484, 499, 527), (478, 477, 492, 493), (486, 485, 500, 501), (479, 478, 493, 494), (487, 486, 501, 502), (480, 479, 494, 495), (492, 491, 506, 507), (527, 499, 514, 528), (493, 492, 507, 508), (501, 500, 515, 516), (494, 493, 508, 509), (502, 501, 516, 517), (495, 494, 509, 510), (503, 502, 517, 518), (496, 495, 510, 511), (489, 519, 504), (473, 503, 518), (497, 496, 511, 512), (490, 489, 504, 505), (498, 497, 512, 513), (491, 490, 505, 506), (499, 498, 513, 514), (500, 527, 528, 515), (485, 526, 527, 500), (469, 525, 526, 485), (454, 524, 525, 469), (439, 523, 524, 454), (424, 522, 523, 439), (409, 521, 522, 424), (394, 520, 521, 409), (538, 532, 530, 533), (532, 536, 535, 530), (529, 533, 537, 534), (533, 530, 535, 537), (531, 538, 533, 529), (553, 551, 542, 546), (550, 549, 544, 547), (548, 550, 547, 543), (552, 553, 546, 541), (554, 556, 550, 548), (556, 555, 549, 550), (543, 547, 553, 552), (547, 544, 551, 553), (545, 540, 555, 556), (539, 545, 556, 554)])
me_sphere.polygons.foreach_set('use_smooth', [1, 1, 1, 1, 1, 1, 1, 1, 1, 1, 1, 1, 1, 1, 1, 1, 1, 1, 1, 1, 1, 1, 1, 1, 1, 1, 1, 1, 1, 1, 1, 1, 1, 1, 1, 1, 1, 1, 1, 1, 1, 1, 1, 1, 1, 1, 1, 1, 1, 1, 1, 1, 1, 1, 1, 1, 1, 1, 1, 1, 1, 1, 1, 1, 1, 1, 1, 1, 1, 1, 1, 1, 1, 1, 1, 1, 1, 1, 1, 1, 1, 1, 1, 1, 1, 1, 1, 1, 1, 1, 1, 1, 1, 1, 1, 1, 1, 1, 1, 1, 1, 1, 1, 1, 1, 1, 1, 1, 1, 1, 1, 1, 1, 1, 1, 1, 1, 1, 1, 1, 1, 1, 1, 1, 1, 1, 1, 1, 1, 1, 1, 1, 1, 1, 1, 1, 0, 0, 0, 0, 0, 1, 1, 1, 1, 1, 1, 1, 1, 1, 1, 1, 1, 1, 1, 1, 1, 1, 1, 1, 1, 1, 1, 1, 1, 1, 1, 1, 1, 1, 1, 1, 1, 1, 1, 1, 1, 1, 1, 1, 1, 1, 1, 1, 1, 1, 1, 1, 1, 1, 1, 1, 1, 1, 1, 1, 1, 1, 1, 1, 1, 1, 1, 1, 1, 1, 1, 1, 1, 1, 1, 1, 1, 1, 1, 1, 1, 1, 1, 1, 1, 1, 1, 1, 1, 1, 1, 1, 1, 1, 1, 1, 1, 1, 1, 1, 1, 1, 1, 1, 1, 1, 1, 1, 1, 1, 1, 1, 1, 1, 1, 1, 1, 1, 1, 1, 1, 1, 1, 1, 1, 1, 1, 1, 1, 1, 1, 1, 1, 1, 1, 1, 1, 1, 1, 1, 1, 0, 0, 0, 0, 0, 1, 1, 1, 1, 1, 1, 1, 1, 1, 1, 1, 1, 1, 1, 1, 1, 1, 1, 1, 1, 1, 1, 1, 1, 1, 1, 1, 1, 1, 1, 1, 1, 1, 1, 1, 1, 1, 1, 1, 1, 1, 1, 1, 1, 1, 1, 1, 1, 1, 1, 1, 1, 1, 1, 1, 1, 1, 1, 1, 1, 1, 1, 1, 1, 1, 1, 1, 1, 1, 1, 1, 1, 1, 1, 1, 1, 1, 1, 1, 1, 1, 1, 1, 1, 1, 1, 1, 1, 1, 1, 1, 1, 1, 1, 1, 1, 1, 1, 1, 1, 1, 1, 1, 1, 1, 1, 1, 1, 1, 1, 1, 1, 1, 1, 1, 1, 1, 1, 1, 1, 1, 1, 1, 1, 1, 1, 1, 1, 1, 1, 1, 1, 1, 1, 1, 1, 0, 0, 0, 0, 0, 1, 1, 1, 1, 1, 1, 1, 1, 1, 1, 1, 1, 1, 1, 1, 1, 1, 1, 1, 1, 1, 1, 1, 1, 1, 1, 1, 1, 1, 1, 1, 1, 1, 1, 1, 1, 1, 1, 1, 1, 1, 1, 1, 1, 1, 1, 1, 1, 1, 1, 1, 1, 1, 1, 1, 1, 1, 1, 1, 1, 1, 1, 1, 1, 1, 1, 1, 1, 1, 1, 1, 1, 1, 1, 1, 1, 1, 1, 1, 1, 1, 1, 1, 1, 1, 1, 1, 1, 1, 1, 1, 1, 1, 1, 1, 1, 1, 1, 1, 1, 1, 1, 1, 1, 1, 1, 1, 1, 1, 1, 1, 1, 1, 1, 1, 1, 1, 1, 1, 1, 1, 1, 1, 1, 1, 1, 1, 1, 1, 1, 1, 1, 1, 1, 1, 1, 0, 0, 0, 0, 0, 0, 0, 0, 0, 0, 0, 0, 0, 0, 0])
me_sphere.polygons.foreach_set('material_index', [0, 0, 0, 0, 0, 0, 0, 0, 0, 0, 0, 0, 0, 0, 0, 0, 0, 0, 0, 0, 0, 0, 0, 0, 0, 0, 0, 0, 0, 0, 0, 0, 0, 0, 0, 0, 0, 0, 0, 0, 0, 0, 0, 0, 0, 0, 0, 0, 0, 0, 0, 0, 0, 0, 0, 0, 0, 0, 0, 0, 0, 0, 0, 0, 0, 0, 0, 0, 0, 0, 0, 0, 0, 0, 0, 0, 0, 0, 0, 0, 0, 0, 0, 0, 0, 0, 0, 0, 0, 0, 0, 0, 0, 0, 0, 0, 0, 0, 0, 0, 0, 0, 0, 0, 0, 0, 0, 0, 0, 0, 0, 0, 0, 0, 0, 0, 0, 0, 0, 0, 0, 0, 0, 0, 0, 0, 0, 0, 0, 0, 0, 0, 0, 0, 0, 0, 1, 1, 1, 1, 1, 0, 0, 0, 0, 0, 0, 0, 0, 0, 0, 0, 0, 0, 0, 0, 0, 0, 0, 0, 0, 0, 0, 0, 0, 0, 0, 0, 0, 0, 0, 0, 0, 0, 0, 0, 0, 0, 0, 0, 0, 0, 0, 0, 0, 0, 0, 0, 0, 0, 0, 0, 0, 0, 0, 0, 0, 0, 0, 0, 0, 0, 0, 0, 0, 0, 0, 0, 0, 0, 0, 0, 0, 0, 0, 0, 0, 0, 0, 0, 0, 0, 0, 0, 0, 0, 0, 0, 0, 0, 0, 0, 0, 0, 0, 0, 0, 0, 0, 0, 0, 0, 0, 0, 0, 0, 0, 0, 0, 0, 0, 0, 0, 0, 0, 0, 0, 0, 0, 0, 0, 0, 0, 0, 0, 0, 0, 0, 0, 0, 0, 0, 0, 0, 0, 0, 0, 1, 1, 1, 1, 1, 0, 0, 0, 0, 0, 0, 0, 0, 0, 0, 0, 0, 0, 0, 0, 0, 0, 0, 0, 0, 0, 0, 0, 0, 0, 0, 0, 0, 0, 0, 0, 0, 0, 0, 0, 0, 0, 0, 0, 0, 0, 0, 0, 0, 0, 0, 0, 0, 0, 0, 0, 0, 0, 0, 0, 0, 0, 0, 0, 0, 0, 0, 0, 0, 0, 0, 0, 0, 0, 0, 0, 0, 0, 0, 0, 0, 0, 0, 0, 0, 0, 0, 0, 0, 0, 0, 0, 0, 0, 0, 0, 0, 0, 0, 0, 0, 0, 0, 0, 0, 0, 0, 0, 0, 0, 0, 0, 0, 0, 0, 0, 0, 0, 0, 0, 0, 0, 0, 0, 0, 0, 0, 0, 0, 0, 0, 0, 0, 0, 0, 0, 0, 0, 0, 0, 0, 1, 1, 1, 1, 1, 0, 0, 0, 0, 0, 0, 0, 0, 0, 0, 0, 0, 0, 0, 0, 0, 0, 0, 0, 0, 0, 0, 0, 0, 0, 0, 0, 0, 0, 0, 0, 0, 0, 0, 0, 0, 0, 0, 0, 0, 0, 0, 0, 0, 0, 0, 0, 0, 0, 0, 0, 0, 0, 0, 0, 0, 0, 0, 0, 0, 0, 0, 0, 0, 0, 0, 0, 0, 0, 0, 0, 0, 0, 0, 0, 0, 0, 0, 0, 0, 0, 0, 0, 0, 0, 0, 0, 0, 0, 0, 0, 0, 0, 0, 0, 0, 0, 0, 0, 0, 0, 0, 0, 0, 0, 0, 0, 0, 0, 0, 0, 0, 0, 0, 0, 0, 0, 0, 0, 0, 0, 0, 0, 0, 0, 0, 0, 0, 0, 0, 0, 0, 0, 0, 0, 0, 1, 1, 1, 1, 1, 2, 2, 2, 2, 2, 2, 2, 2, 2, 2])
_uv = me_sphere.uv_layers.new(name='UVMap')
_uv.uv.foreach_set('vector', [0.5, 0.1875, 0.5, 0.25, 0.4687, 0.25, 0.4687, 0.1875, 0.5, 0.625, 0.5, 0.6875, 0.4687, 0.6875, 0.4687, 0.625, 0.5, 0.125, 0.5, 0.1875, 0.4687, 0.1875, 0.4687, 0.125, 0.5, 0.5625, 0.5, 0.625, 0.4687, 0.625, 0.4687, 0.5625, 0.5, 0.0625, 0.5, 0.125, 0.4687, 0.125, 0.4687, 0.0625, 0.5, 0.5, 0.5, 0.5625, 0.4687, 0.5625, 0.4687, 0.5, 0.5, 0.9375, 0.4844, 1.0, 0.4687, 0.9375, 0.4844, 0.0, 0.5, 0.0625, 0.4687, 0.0625, 0.5, 0.4375, 0.5, 0.5, 0.4687, 0.5, 0.4687, 0.4375, 0.5, 0.875, 0.5, 0.9375, 0.4687, 0.9375, 0.4687, 0.875, 0.5, 0.375, 0.5, 0.4375, 0.4687, 0.4375, 0.4687, 0.375, 0.5, 0.8125, 0.5, 0.875, 0.4687, 0.875, 0.4687, 0.8125, 0.5, 0.3125, 0.5, 0.375, 0.4687, 0.375, 0.4687, 0.3125, 0.5, 0.75, 0.5, 0.8125, 0.4687, 0.8125, 0.4687, 0.75, 0.5, 0.2813, 0.5, 0.3125, 0.4687, 0.3125, 0.4687, 0.2813, 0.5, 0.6875, 0.5, 0.75, 0.4687, 0.75, 0.4687, 0.6875, 0.4687, 0.875, 0.4687, 0.9375, 0.4375, 0.9375, 0.4375, 0.875, 0.4687, 0.375, 0.4687, 0.4375, 0.4375, 0.4375, 0.4375, 0.375, 0.4687, 0.8125, 0.4687, 0.875, 0.4375, 0.875, 0.4375, 0.8125, 0.4687, 0.3125, 0.4687, 0.375, 0.4375, 0.375, 0.4375, 0.3125, 0.4687, 0.75, 0.4687, 0.8125, 0.4375, 0.8125, 0.4375, 0.75, 0.4687, 0.2813, 0.4687, 0.3125, 0.4375, 0.3125, 0.4375, 0.2813, 0.4687, 0.6875, 0.4687, 0.75, 0.4375, 0.75, 0.4375, 0.6875, 0.4687, 0.1875, 0.4687, 0.25, 0.4375, 0.25, 0.4375, 0.1875, 0.4687, 0.625, 0.4687, 0.6875, 0.4375, 0.6875, 0.4375, 0.625, 0.4687, 0.125, 0.4687, 0.1875, 0.4375, 0.1875, 0.4375, 0.125, 0.4687, 0.5625, 0.4687, 0.625, 0.4375, 0.625, 0.4375, 0.5625, 0.4687, 0.0625, 0.4687, 0.125, 0.4375, 0.125, 0.4375, 0.0625, 0.4687, 0.5, 0.4687, 0.5625, 0.4375, 0.5625, 0.4375, 0.5, 0.4687, 0.9375, 0.4531, 1.0, 0.4375, 0.9375, 0.4531, 0.0, 0.4687, 0.0625, 0.4375, 0.0625, 0.4687, 0.4375, 0.4687, 0.5, 0.4375, 0.5, 0.4375, 0.4375, 0.4375, 0.625, 0.4375, 0.6875, 0.4062, 0.6875, 0.4062, 0.625, 0.4375, 0.125, 0.4375, 0.1875, 0.4062, 0.1875, 0.4062, 0.125, 0.4375, 0.5625, 0.4375, 0.625, 0.4062, 0.625, 0.4062, 0.5625, 0.4375, 0.0625, 0.4375, 0.125, 0.4062, 0.125, 0.4062, 0.0625, 0.4375, 0.5, 0.4375, 0.5625, 0.4062, 0.5625, 0.4062, 0.5, 0.4375, 0.9375, 0.4219, 1.0, 0.4062, 0.9375, 0.4219, 0.0, 0.4375, 0.0625, 0.4062, 0.0625, 0.4375, 0.4375, 0.4375, 0.5, 0.4062, 0.5, 0.4062, 0.4375, 0.4375, 0.875, 0.4375, 0.9375, 0.4062, 0.9375, 0.4062, 0.875, 0.4375, 0.375, 0.4375, 0.4375, 0.4062, 0.4375, 0.4062, 0.375, 0.4375, 0.8125, 0.4375, 0.875, 0.4062, 0.875, 0.4062, 0.8125, 0.4375, 0.3125, 0.4375, 0.375, 0.4062, 0.375, 0.4062, 0.3125, 0.4375, 0.75, 0.4375, 0.8125, 0.4062, 0.8125, 0.4062, 0.75, 0.4375, 0.2813, 0.4375, 0.3125, 0.4062, 0.3125, 0.4062, 0.2813, 0.4375, 0.6875, 0.4375, 0.75, 0.4062, 0.75, 0.4062, 0.6875, 0.4375, 0.1875, 0.4375, 0.25, 0.4062, 0.25, 0.4062, 0.1875, 0.4062, 0.375, 0.4062, 0.4375, 0.375, 0.4375, 0.375, 0.375, 0.4062, 0.8125, 0.4062, 0.875, 0.375, 0.875, 0.375, 0.8125, 0.4062, 0.3125, 0.4062, 0.375, 0.375, 0.375, 0.375, 0.3125, 0.4062, 0.75, 0.4062, 0.8125, 0.375, 0.8125, 0.375, 0.75, 0.4062, 0.2813, 0.4062, 0.3125, 0.375, 0.3125, 0.375, 0.2813, 0.4062, 0.6875, 0.4062, 0.75, 0.375, 0.75, 0.375, 0.6875, 0.4062, 0.1875, 0.4062, 0.25, 0.375, 0.25, 0.375, 0.1875, 0.4062, 0.625, 0.4062, 0.6875, 0.375, 0.6875, 0.375, 0.625, 0.4062, 0.125, 0.4062, 0.1875, 0.375, 0.1875, 0.375, 0.125, 0.4062, 0.5625, 0.4062, 0.625, 0.375, 0.625, 0.375, 0.5625, 0.4062, 0.0625, 0.4062, 0.125, 0.375, 0.125, 0.375, 0.0625, 0.4062, 0.5, 0.4062, 0.5625, 0.375, 0.5625, 0.375, 0.5, 0.4062, 0.9375, 0.3906, 1.0, 0.375, 0.9375, 0.3906, 0.0, 0.4062, 0.0625, 0.375, 0.0625, 0.4062, 0.4375, 0.4062, 0.5, 0.375, 0.5, 0.375, 0.4375, 0.4062, 0.875, 0.4062, 0.9375, 0.375, 0.9375, 0.375, 0.875, 0.375, 0.125, 0.375, 0.1875, 0.3437, 0.1875, 0.3437, 0.125, 0.375, 0.5625, 0.375, 0.625, 0.3437, 0.625, 0.3437, 0.5625, 0.375, 0.0625, 0.375, 0.125, 0.3437, 0.125, 0.3437, 0.0625, 0.375, 0.5, 0.375, 0.5625, 0.3437, 0.5625, 0.3437, 0.5, 0.375, 0.9375, 0.3594, 1.0, 0.3437, 0.9375, 0.3594, 0.0, 0.375, 0.0625, 0.3437, 0.0625, 0.375, 0.4375, 0.375, 0.5, 0.3437, 0.5, 0.3437, 0.4375, 0.375, 0.875, 0.375, 0.9375, 0.3437, 0.9375, 0.3437, 0.875, 0.375, 0.375, 0.375, 0.4375, 0.3437, 0.4375, 0.3437, 0.375, 0.375, 0.8125, 0.375, 0.875, 0.3437, 0.875, 0.3437, 0.8125, 0.375, 0.3125, 0.375, 0.375, 0.3437, 0.375, 0.3437, 0.3125, 0.375, 0.75, 0.375, 0.8125, 0.3437, 0.8125, 0.3437, 0.75, 0.375, 0.2813, 0.375, 0.3125, 0.3437, 0.3125, 0.3437, 0.2813, 0.375, 0.6875, 0.375, 0.75, 0.3437, 0.75, 0.3437, 0.6875, 0.375, 0.1875, 0.375, 0.25, 0.3437, 0.25, 0.3437, 0.1875, 0.375, 0.625, 0.375, 0.6875, 0.3437, 0.6875, 0.3437, 0.625, 0.3437, 0.3125, 0.3437, 0.375, 0.3125, 0.375, 0.3125, 0.3125, 0.3437, 0.75, 0.3437, 0.8125, 0.3125, 0.8125, 0.3125, 0.75, 0.3437, 0.2813, 0.3437, 0.3125, 0.3125, 0.3125, 0.3125, 0.2813, 0.3437, 0.6875, 0.3437, 0.75, 0.3125, 0.75, 0.3125, 0.6875, 0.3437, 0.1875, 0.3437, 0.25, 0.3125, 0.25, 0.3125, 0.1875, 0.3437, 0.625, 0.3437, 0.6875, 0.3125, 0.6875, 0.3125, 0.625, 0.3437, 0.125, 0.3437, 0.1875, 0.3125, 0.1875, 0.3125, 0.125, 0.3437, 0.5625, 0.3437, 0.625, 0.3125, 0.625, 0.3125, 0.5625, 0.3437, 0.0625, 0.3437, 0.125, 0.3125, 0.125, 0.3125, 0.0625, 0.3437, 0.5, 0.3437, 0.5625, 0.3125, 0.5625, 0.3125, 0.5, 0.3437, 0.9375, 0.3281, 1.0, 0.3125, 0.9375, 0.3281, 0.0, 0.3437, 0.0625, 0.3125, 0.0625, 0.3437, 0.4375, 0.3437, 0.5, 0.3125, 0.5, 0.3125, 0.4375, 0.3437, 0.875, 0.3437, 0.9375, 0.3125, 0.9375, 0.3125, 0.875, 0.3437, 0.375, 0.3437, 0.4375, 0.3125, 0.4375, 0.3125, 0.375, 0.3437, 0.8125, 0.3437, 0.875, 0.3125, 0.875, 0.3125, 0.8125, 0.3125, 0.0625, 0.3125, 0.125, 0.2812, 0.125, 0.2812, 0.0625, 0.3125, 0.5, 0.3125, 0.5625, 0.2812, 0.5625, 0.2812, 0.5, 0.3125, 0.9375, 0.2969, 1.0, 0.2812, 0.9375, 0.2969, 0.0, 0.3125, 0.0625, 0.2812, 0.0625, 0.3125, 0.4375, 0.3125, 0.5, 0.2812, 0.5, 0.2812, 0.4375, 0.3125, 0.875, 0.3125, 0.9375, 0.2812, 0.9375, 0.2812, 0.875, 0.3125, 0.375, 0.3125, 0.4375, 0.2812, 0.4375, 0.2812, 0.375, 0.3125, 0.8125, 0.3125, 0.875, 0.2812, 0.875, 0.2812, 0.8125, 0.3125, 0.3125, 0.3125, 0.375, 0.2812, 0.375, 0.2812, 0.3125, 0.3125, 0.75, 0.3125, 0.8125, 0.2812, 0.8125, 0.2812, 0.75, 0.3125, 0.2813, 0.3125, 0.3125, 0.2812, 0.3125, 0.2812, 0.2813, 0.3125, 0.6875, 0.3125, 0.75, 0.2812, 0.75, 0.2812, 0.6875, 0.3125, 0.1875, 0.3125, 0.25, 0.2812, 0.25, 0.2812, 0.1875, 0.3125, 0.625, 0.3125, 0.6875, 0.2812, 0.6875, 0.2812, 0.625, 0.3125, 0.125, 0.3125, 0.1875, 0.2812, 0.1875, 0.2812, 0.125, 0.3125, 0.5625, 0.3125, 0.625, 0.2812, 0.625, 0.2812, 0.5625, 0.2812, 0.75, 0.2812, 0.8125, 0.25, 0.8125, 0.25, 0.75, 0.2812, 0.2813, 0.2812, 0.3125, 0.25, 0.3125, 0.25, 0.2813, 0.2812, 0.6875, 0.2812, 0.75, 0.25, 0.75, 0.25, 0.6875, 0.2812, 0.1875, 0.2812, 0.25, 0.25, 0.25, 0.25, 0.1875, 0.2812, 0.625, 0.2812, 0.6875, 0.25, 0.6875, 0.25, 0.625, 0.2812, 0.125, 0.2812, 0.1875, 0.25, 0.1875, 0.25, 0.125, 0.2812, 0.5625, 0.2812, 0.625, 0.25, 0.625, 0.25, 0.5625, 0.2812, 0.0625, 0.2812, 0.125, 0.25, 0.125, 0.25, 0.0625, 0.2812, 0.5, 0.2812, 0.5625, 0.25, 0.5625, 0.25, 0.5, 0.2812, 0.9375, 0.2656, 1.0, 0.25, 0.9375, 0.2656, 0.0, 0.2812, 0.0625, 0.25, 0.0625, 0.2812, 0.4375, 0.2812, 0.5, 0.25, 0.5, 0.25, 0.4375, 0.2812, 0.875, 0.2812, 0.9375, 0.25, 0.9375, 0.25, 0.875, 0.2812, 0.375, 0.2812, 0.4375, 0.25, 0.4375, 0.25, 0.375, 0.2812, 0.8125, 0.2812, 0.875, 0.25, 0.875, 0.25, 0.8125, 0.2812, 0.3125, 0.2812, 0.375, 0.25, 0.375, 0.25, 0.3125, 0.2812, 0.25, 0.2812, 0.2813, 0.25, 0.2813, 0.25, 0.25, 0.3125, 0.25, 0.3125, 0.2813, 0.2812, 0.2813, 0.2812, 0.25, 0.3437, 0.25, 0.3437, 0.2813, 0.3125, 0.2813, 0.3125, 0.25, 0.375, 0.25, 0.375, 0.2813, 0.3437, 0.2813, 0.3437, 0.25, 0.4062, 0.25, 0.4062, 0.2813, 0.375, 0.2813, 0.375, 0.25, 0.4375, 0.25, 0.4375, 0.2813, 0.4062, 0.2813, 0.4062, 0.25, 0.4687, 0.25, 0.4687, 0.2813, 0.4375, 0.2813, 0.4375, 0.25, 0.5, 0.25, 0.5, 0.2813, 0.4687, 0.2813, 0.4687, 0.25, 0.5, 0.625, 0.625, 0.625, 0.625, 0.75, 0.5, 0.75, 0.625, 0.625, 0.75, 0.625, 0.75, 0.75, 0.625, 0.75, 0.375, 0.75, 0.5, 0.75, 0.5, 0.875, 0.375, 0.875, 0.5, 0.75, 0.625, 0.75, 0.625, 0.875, 0.5, 0.875, 0.375, 0.625, 0.5, 0.625, 0.5, 0.75, 0.375, 0.75, 0.5, 0.1875, 0.4687, 0.1875, 0.4687, 0.25, 0.5, 0.25, 0.5, 0.625, 0.4687, 0.625, 0.4687, 0.6875, 0.5, 0.6875, 0.5, 0.125, 0.4687, 0.125, 0.4687, 0.1875, 0.5, 0.1875, 0.5, 0.5625, 0.4687, 0.5625, 0.4687, 0.625, 0.5, 0.625, 0.5, 0.0625, 0.4687, 0.0625, 0.4687, 0.125, 0.5, 0.125, 0.5, 0.5, 0.4687, 0.5, 0.4687, 0.5625, 0.5, 0.5625, 0.5, 0.9375, 0.4687, 0.9375, 0.4844, 1.0, 0.4844, 0.0, 0.4687, 0.0625, 0.5, 0.0625, 0.5, 0.4375, 0.4687, 0.4375, 0.4687, 0.5, 0.5, 0.5, 0.5, 0.875, 0.4687, 0.875, 0.4687, 0.9375, 0.5, 0.9375, 0.5, 0.375, 0.4687, 0.375, 0.4687, 0.4375, 0.5, 0.4375, 0.5, 0.8125, 0.4687, 0.8125, 0.4687, 0.875, 0.5, 0.875, 0.5, 0.3125, 0.4687, 0.3125, 0.4687, 0.375, 0.5, 0.375, 0.5, 0.75, 0.4687, 0.75, 0.4687, 0.8125, 0.5, 0.8125, 0.5, 0.2813, 0.4687, 0.2813, 0.4687, 0.3125, 0.5, 0.3125, 0.5, 0.6875, 0.4687, 0.6875, 0.4687, 0.75, 0.5, 0.75, 0.4687, 0.875, 0.4375, 0.875, 0.4375, 0.9375, 0.4687, 0.9375, 0.4687, 0.375, 0.4375, 0.375, 0.4375, 0.4375, 0.4687, 0.4375, 0.4687, 0.8125, 0.4375, 0.8125, 0.4375, 0.875, 0.4687, 0.875, 0.4687, 0.3125, 0.4375, 0.3125, 0.4375, 0.375, 0.4687, 0.375, 0.4687, 0.75, 0.4375, 0.75, 0.4375, 0.8125, 0.4687, 0.8125, 0.4687, 0.2813, 0.4375, 0.2813, 0.4375, 0.3125, 0.4687, 0.3125, 0.4687, 0.6875, 0.4375, 0.6875, 0.4375, 0.75, 0.4687, 0.75, 0.4687, 0.1875, 0.4375, 0.1875, 0.4375, 0.25, 0.4687, 0.25, 0.4687, 0.625, 0.4375, 0.625, 0.4375, 0.6875, 0.4687, 0.6875, 0.4687, 0.125, 0.4375, 0.125, 0.4375, 0.1875, 0.4687, 0.1875, 0.4687, 0.5625, 0.4375, 0.5625, 0.4375, 0.625, 0.4687, 0.625, 0.4687, 0.0625, 0.4375, 0.0625, 0.4375, 0.125, 0.4687, 0.125, 0.4687, 0.5, 0.4375, 0.5, 0.4375, 0.5625, 0.4687, 0.5625, 0.4687, 0.9375, 0.4375, 0.9375, 0.4531, 1.0, 0.4531, 0.0, 0.4375, 0.0625, 0.4687, 0.0625, 0.4687, 0.4375, 0.4375, 0.4375, 0.4375, 0.5, 0.4687, 0.5, 0.4375, 0.625, 0.4062, 0.625, 0.4062, 0.6875, 0.4375, 0.6875, 0.4375, 0.125, 0.4062, 0.125, 0.4062, 0.1875, 0.4375, 0.1875, 0.4375, 0.5625, 0.4062, 0.5625, 0.4062, 0.625, 0.4375, 0.625, 0.4375, 0.0625, 0.4062, 0.0625, 0.4062, 0.125, 0.4375, 0.125, 0.4375, 0.5, 0.4062, 0.5, 0.4062, 0.5625, 0.4375, 0.5625, 0.4375, 0.9375, 0.4062, 0.9375, 0.4219, 1.0, 0.4219, 0.0, 0.4062, 0.0625, 0.4375, 0.0625, 0.4375, 0.4375, 0.4062, 0.4375, 0.4062, 0.5, 0.4375, 0.5, 0.4375, 0.875, 0.4062, 0.875, 0.4062, 0.9375, 0.4375, 0.9375, 0.4375, 0.375, 0.4062, 0.375, 0.4062, 0.4375, 0.4375, 0.4375, 0.4375, 0.8125, 0.4062, 0.8125, 0.4062, 0.875, 0.4375, 0.875, 0.4375, 0.3125, 0.4062, 0.3125, 0.4062, 0.375, 0.4375, 0.375, 0.4375, 0.75, 0.4062, 0.75, 0.4062, 0.8125, 0.4375, 0.8125, 0.4375, 0.2813, 0.4062, 0.2813, 0.4062, 0.3125, 0.4375, 0.3125, 0.4375, 0.6875, 0.4062, 0.6875, 0.4062, 0.75, 0.4375, 0.75, 0.4375, 0.1875, 0.4062, 0.1875, 0.4062, 0.25, 0.4375, 0.25, 0.4062, 0.375, 0.375, 0.375, 0.375, 0.4375, 0.4062, 0.4375, 0.4062, 0.8125, 0.375, 0.8125, 0.375, 0.875, 0.4062, 0.875, 0.4062, 0.3125, 0.375, 0.3125, 0.375, 0.375, 0.4062, 0.375, 0.4062, 0.75, 0.375, 0.75, 0.375, 0.8125, 0.4062, 0.8125, 0.4062, 0.2813, 0.375, 0.2813, 0.375, 0.3125, 0.4062, 0.3125, 0.4062, 0.6875, 0.375, 0.6875, 0.375, 0.75, 0.4062, 0.75, 0.4062, 0.1875, 0.375, 0.1875, 0.375, 0.25, 0.4062, 0.25, 0.4062, 0.625, 0.375, 0.625, 0.375, 0.6875, 0.4062, 0.6875, 0.4062, 0.125, 0.375, 0.125, 0.375, 0.1875, 0.4062, 0.1875, 0.4062, 0.5625, 0.375, 0.5625, 0.375, 0.625, 0.4062, 0.625, 0.4062, 0.0625, 0.375, 0.0625, 0.375, 0.125, 0.4062, 0.125, 0.4062, 0.5, 0.375, 0.5, 0.375, 0.5625, 0.4062, 0.5625, 0.4062, 0.9375, 0.375, 0.9375, 0.3906, 1.0, 0.3906, 0.0, 0.375, 0.0625, 0.4062, 0.0625, 0.4062, 0.4375, 0.375, 0.4375, 0.375, 0.5, 0.4062, 0.5, 0.4062, 0.875, 0.375, 0.875, 0.375, 0.9375, 0.4062, 0.9375, 0.375, 0.125, 0.3437, 0.125, 0.3437, 0.1875, 0.375, 0.1875, 0.375, 0.5625, 0.3437, 0.5625, 0.3437, 0.625, 0.375, 0.625, 0.375, 0.0625, 0.3437, 0.0625, 0.3437, 0.125, 0.375, 0.125, 0.375, 0.5, 0.3437, 0.5, 0.3437, 0.5625, 0.375, 0.5625, 0.375, 0.9375, 0.3437, 0.9375, 0.3594, 1.0, 0.3594, 0.0, 0.3437, 0.0625, 0.375, 0.0625, 0.375, 0.4375, 0.3437, 0.4375, 0.3437, 0.5, 0.375, 0.5, 0.375, 0.875, 0.3437, 0.875, 0.3437, 0.9375, 0.375, 0.9375, 0.375, 0.375, 0.3437, 0.375, 0.3437, 0.4375, 0.375, 0.4375, 0.375, 0.8125, 0.3437, 0.8125, 0.3437, 0.875, 0.375, 0.875, 0.375, 0.3125, 0.3437, 0.3125, 0.3437, 0.375, 0.375, 0.375, 0.375, 0.75, 0.3437, 0.75, 0.3437, 0.8125, 0.375, 0.8125, 0.375, 0.2813, 0.3437, 0.2813, 0.3437, 0.3125, 0.375, 0.3125, 0.375, 0.6875, 0.3437, 0.6875, 0.3437, 0.75, 0.375, 0.75, 0.375, 0.1875, 0.3437, 0.1875, 0.3437, 0.25, 0.375, 0.25, 0.375, 0.625, 0.3437, 0.625, 0.3437, 0.6875, 0.375, 0.6875, 0.3437, 0.3125, 0.3125, 0.3125, 0.3125, 0.375, 0.3437, 0.375, 0.3437, 0.75, 0.3125, 0.75, 0.3125, 0.8125, 0.3437, 0.8125, 0.3437, 0.2813, 0.3125, 0.2813, 0.3125, 0.3125, 0.3437, 0.3125, 0.3437, 0.6875, 0.3125, 0.6875, 0.3125, 0.75, 0.3437, 0.75, 0.3437, 0.1875, 0.3125, 0.1875, 0.3125, 0.25, 0.3437, 0.25, 0.3437, 0.625, 0.3125, 0.625, 0.3125, 0.6875, 0.3437, 0.6875, 0.3437, 0.125, 0.3125, 0.125, 0.3125, 0.1875, 0.3437, 0.1875, 0.3437, 0.5625, 0.3125, 0.5625, 0.3125, 0.625, 0.3437, 0.625, 0.3437, 0.0625, 0.3125, 0.0625, 0.3125, 0.125, 0.3437, 0.125, 0.3437, 0.5, 0.3125, 0.5, 0.3125, 0.5625, 0.3437, 0.5625, 0.3437, 0.9375, 0.3125, 0.9375, 0.3281, 1.0, 0.3281, 0.0, 0.3125, 0.0625, 0.3437, 0.0625, 0.3437, 0.4375, 0.3125, 0.4375, 0.3125, 0.5, 0.3437, 0.5, 0.3437, 0.875, 0.3125, 0.875, 0.3125, 0.9375, 0.3437, 0.9375, 0.3437, 0.375, 0.3125, 0.375, 0.3125, 0.4375, 0.3437, 0.4375, 0.3437, 0.8125, 0.3125, 0.8125, 0.3125, 0.875, 0.3437, 0.875, 0.3125, 0.0625, 0.2812, 0.0625, 0.2812, 0.125, 0.3125, 0.125, 0.3125, 0.5, 0.2812, 0.5, 0.2812, 0.5625, 0.3125, 0.5625, 0.3125, 0.9375, 0.2812, 0.9375, 0.2969, 1.0, 0.2969, 0.0, 0.2812, 0.0625, 0.3125, 0.0625, 0.3125, 0.4375, 0.2812, 0.4375, 0.2812, 0.5, 0.3125, 0.5, 0.3125, 0.875, 0.2812, 0.875, 0.2812, 0.9375, 0.3125, 0.9375, 0.3125, 0.375, 0.2812, 0.375, 0.2812, 0.4375, 0.3125, 0.4375, 0.3125, 0.8125, 0.2812, 0.8125, 0.2812, 0.875, 0.3125, 0.875, 0.3125, 0.3125, 0.2812, 0.3125, 0.2812, 0.375, 0.3125, 0.375, 0.3125, 0.75, 0.2812, 0.75, 0.2812, 0.8125, 0.3125, 0.8125, 0.3125, 0.2813, 0.2812, 0.2813, 0.2812, 0.3125, 0.3125, 0.3125, 0.3125, 0.6875, 0.2812, 0.6875, 0.2812, 0.75, 0.3125, 0.75, 0.3125, 0.1875, 0.2812, 0.1875, 0.2812, 0.25, 0.3125, 0.25, 0.3125, 0.625, 0.2812, 0.625, 0.2812, 0.6875, 0.3125, 0.6875, 0.3125, 0.125, 0.2812, 0.125, 0.2812, 0.1875, 0.3125, 0.1875, 0.3125, 0.5625, 0.2812, 0.5625, 0.2812, 0.625, 0.3125, 0.625, 0.2812, 0.75, 0.25, 0.75, 0.25, 0.8125, 0.2812, 0.8125, 0.2812, 0.2813, 0.25, 0.2813, 0.25, 0.3125, 0.2812, 0.3125, 0.2812, 0.6875, 0.25, 0.6875, 0.25, 0.75, 0.2812, 0.75, 0.2812, 0.1875, 0.25, 0.1875, 0.25, 0.25, 0.2812, 0.25, 0.2812, 0.625, 0.25, 0.625, 0.25, 0.6875, 0.2812, 0.6875, 0.2812, 0.125, 0.25, 0.125, 0.25, 0.1875, 0.2812, 0.1875, 0.2812, 0.5625, 0.25, 0.5625, 0.25, 0.625, 0.2812, 0.625, 0.2812, 0.0625, 0.25, 0.0625, 0.25, 0.125, 0.2812, 0.125, 0.2812, 0.5, 0.25, 0.5, 0.25, 0.5625, 0.2812, 0.5625, 0.2812, 0.9375, 0.25, 0.9375, 0.2656, 1.0, 0.2656, 0.0, 0.25, 0.0625, 0.2812, 0.0625, 0.2812, 0.4375, 0.25, 0.4375, 0.25, 0.5, 0.2812, 0.5, 0.2812, 0.875, 0.25, 0.875, 0.25, 0.9375, 0.2812, 0.9375, 0.2812, 0.375, 0.25, 0.375, 0.25, 0.4375, 0.2812, 0.4375, 0.2812, 0.8125, 0.25, 0.8125, 0.25, 0.875, 0.2812, 0.875, 0.2812, 0.3125, 0.25, 0.3125, 0.25, 0.375, 0.2812, 0.375, 0.2812, 0.25, 0.25, 0.25, 0.25, 0.2813, 0.2812, 0.2813, 0.3125, 0.25, 0.2812, 0.25, 0.2812, 0.2813, 0.3125, 0.2813, 0.3437, 0.25, 0.3125, 0.25, 0.3125, 0.2813, 0.3437, 0.2813, 0.375, 0.25, 0.3437, 0.25, 0.3437, 0.2813, 0.375, 0.2813, 0.4062, 0.25, 0.375, 0.25, 0.375, 0.2813, 0.4062, 0.2813, 0.4375, 0.25, 0.4062, 0.25, 0.4062, 0.2813, 0.4375, 0.2813, 0.4687, 0.25, 0.4375, 0.25, 0.4375, 0.2813, 0.4687, 0.2813, 0.5, 0.25, 0.4687, 0.25, 0.4687, 0.2813, 0.5, 0.2813, 0.5, 0.625, 0.5, 0.75, 0.625, 0.75, 0.625, 0.625, 0.625, 0.625, 0.625, 0.75, 0.75, 0.75, 0.75, 0.625, 0.375, 0.75, 0.375, 0.875, 0.5, 0.875, 0.5, 0.75, 0.5, 0.75, 0.5, 0.875, 0.625, 0.875, 0.625, 0.75, 0.375, 0.625, 0.375, 0.75, 0.5, 0.75, 0.5, 0.625, 0.5, 0.1875, 0.4687, 0.1875, 0.4687, 0.25, 0.5, 0.25, 0.5, 0.625, 0.4687, 0.625, 0.4687, 0.6875, 0.5, 0.6875, 0.5, 0.125, 0.4687, 0.125, 0.4687, 0.1875, 0.5, 0.1875, 0.5, 0.5625, 0.4687, 0.5625, 0.4687, 0.625, 0.5, 0.625, 0.5, 0.0625, 0.4687, 0.0625, 0.4687, 0.125, 0.5, 0.125, 0.5, 0.5, 0.4687, 0.5, 0.4687, 0.5625, 0.5, 0.5625, 0.5, 0.9375, 0.4687, 0.9375, 0.4844, 1.0, 0.4844, 0.0, 0.4687, 0.0625, 0.5, 0.0625, 0.5, 0.4375, 0.4687, 0.4375, 0.4687, 0.5, 0.5, 0.5, 0.5, 0.875, 0.4687, 0.875, 0.4687, 0.9375, 0.5, 0.9375, 0.5, 0.375, 0.4687, 0.375, 0.4687, 0.4375, 0.5, 0.4375, 0.5, 0.8125, 0.4687, 0.8125, 0.4687, 0.875, 0.5, 0.875, 0.5, 0.3125, 0.4687, 0.3125, 0.4687, 0.375, 0.5, 0.375, 0.5, 0.75, 0.4687, 0.75, 0.4687, 0.8125, 0.5, 0.8125, 0.5, 0.2813, 0.4687, 0.2813, 0.4687, 0.3125, 0.5, 0.3125, 0.5, 0.6875, 0.4687, 0.6875, 0.4687, 0.75, 0.5, 0.75, 0.4687, 0.875, 0.4375, 0.875, 0.4375, 0.9375, 0.4687, 0.9375, 0.4687, 0.375, 0.4375, 0.375, 0.4375, 0.4375, 0.4687, 0.4375, 0.4687, 0.8125, 0.4375, 0.8125, 0.4375, 0.875, 0.4687, 0.875, 0.4687, 0.3125, 0.4375, 0.3125, 0.4375, 0.375, 0.4687, 0.375, 0.4687, 0.75, 0.4375, 0.75, 0.4375, 0.8125, 0.4687, 0.8125, 0.4687, 0.2813, 0.4375, 0.2813, 0.4375, 0.3125, 0.4687, 0.3125, 0.4687, 0.6875, 0.4375, 0.6875, 0.4375, 0.75, 0.4687, 0.75, 0.4687, 0.1875, 0.4375, 0.1875, 0.4375, 0.25, 0.4687, 0.25, 0.4687, 0.625, 0.4375, 0.625, 0.4375, 0.6875, 0.4687, 0.6875, 0.4687, 0.125, 0.4375, 0.125, 0.4375, 0.1875, 0.4687, 0.1875, 0.4687, 0.5625, 0.4375, 0.5625, 0.4375, 0.625, 0.4687, 0.625, 0.4687, 0.0625, 0.4375, 0.0625, 0.4375, 0.125, 0.4687, 0.125, 0.4687, 0.5, 0.4375, 0.5, 0.4375, 0.5625, 0.4687, 0.5625, 0.4687, 0.9375, 0.4375, 0.9375, 0.4531, 1.0, 0.4531, 0.0, 0.4375, 0.0625, 0.4687, 0.0625, 0.4687, 0.4375, 0.4375, 0.4375, 0.4375, 0.5, 0.4687, 0.5, 0.4375, 0.625, 0.4062, 0.625, 0.4062, 0.6875, 0.4375, 0.6875, 0.4375, 0.125, 0.4062, 0.125, 0.4062, 0.1875, 0.4375, 0.1875, 0.4375, 0.5625, 0.4062, 0.5625, 0.4062, 0.625, 0.4375, 0.625, 0.4375, 0.0625, 0.4062, 0.0625, 0.4062, 0.125, 0.4375, 0.125, 0.4375, 0.5, 0.4062, 0.5, 0.4062, 0.5625, 0.4375, 0.5625, 0.4375, 0.9375, 0.4062, 0.9375, 0.4219, 1.0, 0.4219, 0.0, 0.4062, 0.0625, 0.4375, 0.0625, 0.4375, 0.4375, 0.4062, 0.4375, 0.4062, 0.5, 0.4375, 0.5, 0.4375, 0.875, 0.4062, 0.875, 0.4062, 0.9375, 0.4375, 0.9375, 0.4375, 0.375, 0.4062, 0.375, 0.4062, 0.4375, 0.4375, 0.4375, 0.4375, 0.8125, 0.4062, 0.8125, 0.4062, 0.875, 0.4375, 0.875, 0.4375, 0.3125, 0.4062, 0.3125, 0.4062, 0.375, 0.4375, 0.375, 0.4375, 0.75, 0.4062, 0.75, 0.4062, 0.8125, 0.4375, 0.8125, 0.4375, 0.2813, 0.4062, 0.2813, 0.4062, 0.3125, 0.4375, 0.3125, 0.4375, 0.6875, 0.4062, 0.6875, 0.4062, 0.75, 0.4375, 0.75, 0.4375, 0.1875, 0.4062, 0.1875, 0.4062, 0.25, 0.4375, 0.25, 0.4062, 0.375, 0.375, 0.375, 0.375, 0.4375, 0.4062, 0.4375, 0.4062, 0.8125, 0.375, 0.8125, 0.375, 0.875, 0.4062, 0.875, 0.4062, 0.3125, 0.375, 0.3125, 0.375, 0.375, 0.4062, 0.375, 0.4062, 0.75, 0.375, 0.75, 0.375, 0.8125, 0.4062, 0.8125, 0.4062, 0.2813, 0.375, 0.2813, 0.375, 0.3125, 0.4062, 0.3125, 0.4062, 0.6875, 0.375, 0.6875, 0.375, 0.75, 0.4062, 0.75, 0.4062, 0.1875, 0.375, 0.1875, 0.375, 0.25, 0.4062, 0.25, 0.4062, 0.625, 0.375, 0.625, 0.375, 0.6875, 0.4062, 0.6875, 0.4062, 0.125, 0.375, 0.125, 0.375, 0.1875, 0.4062, 0.1875, 0.4062, 0.5625, 0.375, 0.5625, 0.375, 0.625, 0.4062, 0.625, 0.4062, 0.0625, 0.375, 0.0625, 0.375, 0.125, 0.4062, 0.125, 0.4062, 0.5, 0.375, 0.5, 0.375, 0.5625, 0.4062, 0.5625, 0.4062, 0.9375, 0.375, 0.9375, 0.3906, 1.0, 0.3906, 0.0, 0.375, 0.0625, 0.4062, 0.0625, 0.4062, 0.4375, 0.375, 0.4375, 0.375, 0.5, 0.4062, 0.5, 0.4062, 0.875, 0.375, 0.875, 0.375, 0.9375, 0.4062, 0.9375, 0.375, 0.125, 0.3437, 0.125, 0.3437, 0.1875, 0.375, 0.1875, 0.375, 0.5625, 0.3437, 0.5625, 0.3437, 0.625, 0.375, 0.625, 0.375, 0.0625, 0.3437, 0.0625, 0.3437, 0.125, 0.375, 0.125, 0.375, 0.5, 0.3437, 0.5, 0.3437, 0.5625, 0.375, 0.5625, 0.375, 0.9375, 0.3437, 0.9375, 0.3594, 1.0, 0.3594, 0.0, 0.3437, 0.0625, 0.375, 0.0625, 0.375, 0.4375, 0.3437, 0.4375, 0.3437, 0.5, 0.375, 0.5, 0.375, 0.875, 0.3437, 0.875, 0.3437, 0.9375, 0.375, 0.9375, 0.375, 0.375, 0.3437, 0.375, 0.3437, 0.4375, 0.375, 0.4375, 0.375, 0.8125, 0.3437, 0.8125, 0.3437, 0.875, 0.375, 0.875, 0.375, 0.3125, 0.3437, 0.3125, 0.3437, 0.375, 0.375, 0.375, 0.375, 0.75, 0.3437, 0.75, 0.3437, 0.8125, 0.375, 0.8125, 0.375, 0.2813, 0.3437, 0.2813, 0.3437, 0.3125, 0.375, 0.3125, 0.375, 0.6875, 0.3437, 0.6875, 0.3437, 0.75, 0.375, 0.75, 0.375, 0.1875, 0.3437, 0.1875, 0.3437, 0.25, 0.375, 0.25, 0.375, 0.625, 0.3437, 0.625, 0.3437, 0.6875, 0.375, 0.6875, 0.3437, 0.3125, 0.3125, 0.3125, 0.3125, 0.375, 0.3437, 0.375, 0.3437, 0.75, 0.3125, 0.75, 0.3125, 0.8125, 0.3437, 0.8125, 0.3437, 0.2813, 0.3125, 0.2813, 0.3125, 0.3125, 0.3437, 0.3125, 0.3437, 0.6875, 0.3125, 0.6875, 0.3125, 0.75, 0.3437, 0.75, 0.3437, 0.1875, 0.3125, 0.1875, 0.3125, 0.25, 0.3437, 0.25, 0.3437, 0.625, 0.3125, 0.625, 0.3125, 0.6875, 0.3437, 0.6875, 0.3437, 0.125, 0.3125, 0.125, 0.3125, 0.1875, 0.3437, 0.1875, 0.3437, 0.5625, 0.3125, 0.5625, 0.3125, 0.625, 0.3437, 0.625, 0.3437, 0.0625, 0.3125, 0.0625, 0.3125, 0.125, 0.3437, 0.125, 0.3437, 0.5, 0.3125, 0.5, 0.3125, 0.5625, 0.3437, 0.5625, 0.3437, 0.9375, 0.3125, 0.9375, 0.3281, 1.0, 0.3281, 0.0, 0.3125, 0.0625, 0.3437, 0.0625, 0.3437, 0.4375, 0.3125, 0.4375, 0.3125, 0.5, 0.3437, 0.5, 0.3437, 0.875, 0.3125, 0.875, 0.3125, 0.9375, 0.3437, 0.9375, 0.3437, 0.375, 0.3125, 0.375, 0.3125, 0.4375, 0.3437, 0.4375, 0.3437, 0.8125, 0.3125, 0.8125, 0.3125, 0.875, 0.3437, 0.875, 0.3125, 0.0625, 0.2812, 0.0625, 0.2812, 0.125, 0.3125, 0.125, 0.3125, 0.5, 0.2812, 0.5, 0.2812, 0.5625, 0.3125, 0.5625, 0.3125, 0.9375, 0.2812, 0.9375, 0.2969, 1.0, 0.2969, 0.0, 0.2812, 0.0625, 0.3125, 0.0625, 0.3125, 0.4375, 0.2812, 0.4375, 0.2812, 0.5, 0.3125, 0.5, 0.3125, 0.875, 0.2812, 0.875, 0.2812, 0.9375, 0.3125, 0.9375, 0.3125, 0.375, 0.2812, 0.375, 0.2812, 0.4375, 0.3125, 0.4375, 0.3125, 0.8125, 0.2812, 0.8125, 0.2812, 0.875, 0.3125, 0.875, 0.3125, 0.3125, 0.2812, 0.3125, 0.2812, 0.375, 0.3125, 0.375, 0.3125, 0.75, 0.2812, 0.75, 0.2812, 0.8125, 0.3125, 0.8125, 0.3125, 0.2813, 0.2812, 0.2813, 0.2812, 0.3125, 0.3125, 0.3125, 0.3125, 0.6875, 0.2812, 0.6875, 0.2812, 0.75, 0.3125, 0.75, 0.3125, 0.1875, 0.2812, 0.1875, 0.2812, 0.25, 0.3125, 0.25, 0.3125, 0.625, 0.2812, 0.625, 0.2812, 0.6875, 0.3125, 0.6875, 0.3125, 0.125, 0.2812, 0.125, 0.2812, 0.1875, 0.3125, 0.1875, 0.3125, 0.5625, 0.2812, 0.5625, 0.2812, 0.625, 0.3125, 0.625, 0.2812, 0.75, 0.25, 0.75, 0.25, 0.8125, 0.2812, 0.8125, 0.2812, 0.2813, 0.25, 0.2813, 0.25, 0.3125, 0.2812, 0.3125, 0.2812, 0.6875, 0.25, 0.6875, 0.25, 0.75, 0.2812, 0.75, 0.2812, 0.1875, 0.25, 0.1875, 0.25, 0.25, 0.2812, 0.25, 0.2812, 0.625, 0.25, 0.625, 0.25, 0.6875, 0.2812, 0.6875, 0.2812, 0.125, 0.25, 0.125, 0.25, 0.1875, 0.2812, 0.1875, 0.2812, 0.5625, 0.25, 0.5625, 0.25, 0.625, 0.2812, 0.625, 0.2812, 0.0625, 0.25, 0.0625, 0.25, 0.125, 0.2812, 0.125, 0.2812, 0.5, 0.25, 0.5, 0.25, 0.5625, 0.2812, 0.5625, 0.2812, 0.9375, 0.25, 0.9375, 0.2656, 1.0, 0.2656, 0.0, 0.25, 0.0625, 0.2812, 0.0625, 0.2812, 0.4375, 0.25, 0.4375, 0.25, 0.5, 0.2812, 0.5, 0.2812, 0.875, 0.25, 0.875, 0.25, 0.9375, 0.2812, 0.9375, 0.2812, 0.375, 0.25, 0.375, 0.25, 0.4375, 0.2812, 0.4375, 0.2812, 0.8125, 0.25, 0.8125, 0.25, 0.875, 0.2812, 0.875, 0.2812, 0.3125, 0.25, 0.3125, 0.25, 0.375, 0.2812, 0.375, 0.2812, 0.25, 0.25, 0.25, 0.25, 0.2813, 0.2812, 0.2813, 0.3125, 0.25, 0.2812, 0.25, 0.2812, 0.2813, 0.3125, 0.2813, 0.3437, 0.25, 0.3125, 0.25, 0.3125, 0.2813, 0.3437, 0.2813, 0.375, 0.25, 0.3437, 0.25, 0.3437, 0.2813, 0.375, 0.2813, 0.4062, 0.25, 0.375, 0.25, 0.375, 0.2813, 0.4062, 0.2813, 0.4375, 0.25, 0.4062, 0.25, 0.4062, 0.2813, 0.4375, 0.2813, 0.4687, 0.25, 0.4375, 0.25, 0.4375, 0.2813, 0.4687, 0.2813, 0.5, 0.25, 0.4687, 0.25, 0.4687, 0.2813, 0.5, 0.2813, 0.5, 0.625, 0.5, 0.75, 0.625, 0.75, 0.625, 0.625, 0.625, 0.625, 0.625, 0.75, 0.75, 0.75, 0.75, 0.625, 0.375, 0.75, 0.375, 0.875, 0.5, 0.875, 0.5, 0.75, 0.5, 0.75, 0.5, 0.875, 0.625, 0.875, 0.625, 0.75, 0.375, 0.625, 0.375, 0.75, 0.5, 0.75, 0.5, 0.625, 0.5, 0.1875, 0.5, 0.25, 0.4687, 0.25, 0.4687, 0.1875, 0.5, 0.625, 0.5, 0.6875, 0.4687, 0.6875, 0.4687, 0.625, 0.5, 0.125, 0.5, 0.1875, 0.4687, 0.1875, 0.4687, 0.125, 0.5, 0.5625, 0.5, 0.625, 0.4687, 0.625, 0.4687, 0.5625, 0.5, 0.0625, 0.5, 0.125, 0.4687, 0.125, 0.4687, 0.0625, 0.5, 0.5, 0.5, 0.5625, 0.4687, 0.5625, 0.4687, 0.5, 0.5, 0.9375, 0.4844, 1.0, 0.4687, 0.9375, 0.4844, 0.0, 0.5, 0.0625, 0.4687, 0.0625, 0.5, 0.4375, 0.5, 0.5, 0.4687, 0.5, 0.4687, 0.4375, 0.5, 0.875, 0.5, 0.9375, 0.4687, 0.9375, 0.4687, 0.875, 0.5, 0.375, 0.5, 0.4375, 0.4687, 0.4375, 0.4687, 0.375, 0.5, 0.8125, 0.5, 0.875, 0.4687, 0.875, 0.4687, 0.8125, 0.5, 0.3125, 0.5, 0.375, 0.4687, 0.375, 0.4687, 0.3125, 0.5, 0.75, 0.5, 0.8125, 0.4687, 0.8125, 0.4687, 0.75, 0.5, 0.2813, 0.5, 0.3125, 0.4687, 0.3125, 0.4687, 0.2813, 0.5, 0.6875, 0.5, 0.75, 0.4687, 0.75, 0.4687, 0.6875, 0.4687, 0.875, 0.4687, 0.9375, 0.4375, 0.9375, 0.4375, 0.875, 0.4687, 0.375, 0.4687, 0.4375, 0.4375, 0.4375, 0.4375, 0.375, 0.4687, 0.8125, 0.4687, 0.875, 0.4375, 0.875, 0.4375, 0.8125, 0.4687, 0.3125, 0.4687, 0.375, 0.4375, 0.375, 0.4375, 0.3125, 0.4687, 0.75, 0.4687, 0.8125, 0.4375, 0.8125, 0.4375, 0.75, 0.4687, 0.2813, 0.4687, 0.3125, 0.4375, 0.3125, 0.4375, 0.2813, 0.4687, 0.6875, 0.4687, 0.75, 0.4375, 0.75, 0.4375, 0.6875, 0.4687, 0.1875, 0.4687, 0.25, 0.4375, 0.25, 0.4375, 0.1875, 0.4687, 0.625, 0.4687, 0.6875, 0.4375, 0.6875, 0.4375, 0.625, 0.4687, 0.125, 0.4687, 0.1875, 0.4375, 0.1875, 0.4375, 0.125, 0.4687, 0.5625, 0.4687, 0.625, 0.4375, 0.625, 0.4375, 0.5625, 0.4687, 0.0625, 0.4687, 0.125, 0.4375, 0.125, 0.4375, 0.0625, 0.4687, 0.5, 0.4687, 0.5625, 0.4375, 0.5625, 0.4375, 0.5, 0.4687, 0.9375, 0.4531, 1.0, 0.4375, 0.9375, 0.4531, 0.0, 0.4687, 0.0625, 0.4375, 0.0625, 0.4687, 0.4375, 0.4687, 0.5, 0.4375, 0.5, 0.4375, 0.4375, 0.4375, 0.625, 0.4375, 0.6875, 0.4062, 0.6875, 0.4062, 0.625, 0.4375, 0.125, 0.4375, 0.1875, 0.4062, 0.1875, 0.4062, 0.125, 0.4375, 0.5625, 0.4375, 0.625, 0.4062, 0.625, 0.4062, 0.5625, 0.4375, 0.0625, 0.4375, 0.125, 0.4062, 0.125, 0.4062, 0.0625, 0.4375, 0.5, 0.4375, 0.5625, 0.4062, 0.5625, 0.4062, 0.5, 0.4375, 0.9375, 0.4219, 1.0, 0.4062, 0.9375, 0.4219, 0.0, 0.4375, 0.0625, 0.4062, 0.0625, 0.4375, 0.4375, 0.4375, 0.5, 0.4062, 0.5, 0.4062, 0.4375, 0.4375, 0.875, 0.4375, 0.9375, 0.4062, 0.9375, 0.4062, 0.875, 0.4375, 0.375, 0.4375, 0.4375, 0.4062, 0.4375, 0.4062, 0.375, 0.4375, 0.8125, 0.4375, 0.875, 0.4062, 0.875, 0.4062, 0.8125, 0.4375, 0.3125, 0.4375, 0.375, 0.4062, 0.375, 0.4062, 0.3125, 0.4375, 0.75, 0.4375, 0.8125, 0.4062, 0.8125, 0.4062, 0.75, 0.4375, 0.2813, 0.4375, 0.3125, 0.4062, 0.3125, 0.4062, 0.2813, 0.4375, 0.6875, 0.4375, 0.75, 0.4062, 0.75, 0.4062, 0.6875, 0.4375, 0.1875, 0.4375, 0.25, 0.4062, 0.25, 0.4062, 0.1875, 0.4062, 0.375, 0.4062, 0.4375, 0.375, 0.4375, 0.375, 0.375, 0.4062, 0.8125, 0.4062, 0.875, 0.375, 0.875, 0.375, 0.8125, 0.4062, 0.3125, 0.4062, 0.375, 0.375, 0.375, 0.375, 0.3125, 0.4062, 0.75, 0.4062, 0.8125, 0.375, 0.8125, 0.375, 0.75, 0.4062, 0.2813, 0.4062, 0.3125, 0.375, 0.3125, 0.375, 0.2813, 0.4062, 0.6875, 0.4062, 0.75, 0.375, 0.75, 0.375, 0.6875, 0.4062, 0.1875, 0.4062, 0.25, 0.375, 0.25, 0.375, 0.1875, 0.4062, 0.625, 0.4062, 0.6875, 0.375, 0.6875, 0.375, 0.625, 0.4062, 0.125, 0.4062, 0.1875, 0.375, 0.1875, 0.375, 0.125, 0.4062, 0.5625, 0.4062, 0.625, 0.375, 0.625, 0.375, 0.5625, 0.4062, 0.0625, 0.4062, 0.125, 0.375, 0.125, 0.375, 0.0625, 0.4062, 0.5, 0.4062, 0.5625, 0.375, 0.5625, 0.375, 0.5, 0.4062, 0.9375, 0.3906, 1.0, 0.375, 0.9375, 0.3906, 0.0, 0.4062, 0.0625, 0.375, 0.0625, 0.4062, 0.4375, 0.4062, 0.5, 0.375, 0.5, 0.375, 0.4375, 0.4062, 0.875, 0.4062, 0.9375, 0.375, 0.9375, 0.375, 0.875, 0.375, 0.125, 0.375, 0.1875, 0.3437, 0.1875, 0.3437, 0.125, 0.375, 0.5625, 0.375, 0.625, 0.3437, 0.625, 0.3437, 0.5625, 0.375, 0.0625, 0.375, 0.125, 0.3437, 0.125, 0.3437, 0.0625, 0.375, 0.5, 0.375, 0.5625, 0.3437, 0.5625, 0.3437, 0.5, 0.375, 0.9375, 0.3594, 1.0, 0.3437, 0.9375, 0.3594, 0.0, 0.375, 0.0625, 0.3437, 0.0625, 0.375, 0.4375, 0.375, 0.5, 0.3437, 0.5, 0.3437, 0.4375, 0.375, 0.875, 0.375, 0.9375, 0.3437, 0.9375, 0.3437, 0.875, 0.375, 0.375, 0.375, 0.4375, 0.3437, 0.4375, 0.3437, 0.375, 0.375, 0.8125, 0.375, 0.875, 0.3437, 0.875, 0.3437, 0.8125, 0.375, 0.3125, 0.375, 0.375, 0.3437, 0.375, 0.3437, 0.3125, 0.375, 0.75, 0.375, 0.8125, 0.3437, 0.8125, 0.3437, 0.75, 0.375, 0.2813, 0.375, 0.3125, 0.3437, 0.3125, 0.3437, 0.2813, 0.375, 0.6875, 0.375, 0.75, 0.3437, 0.75, 0.3437, 0.6875, 0.375, 0.1875, 0.375, 0.25, 0.3437, 0.25, 0.3437, 0.1875, 0.375, 0.625, 0.375, 0.6875, 0.3437, 0.6875, 0.3437, 0.625, 0.3437, 0.3125, 0.3437, 0.375, 0.3125, 0.375, 0.3125, 0.3125, 0.3437, 0.75, 0.3437, 0.8125, 0.3125, 0.8125, 0.3125, 0.75, 0.3437, 0.2813, 0.3437, 0.3125, 0.3125, 0.3125, 0.3125, 0.2813, 0.3437, 0.6875, 0.3437, 0.75, 0.3125, 0.75, 0.3125, 0.6875, 0.3437, 0.1875, 0.3437, 0.25, 0.3125, 0.25, 0.3125, 0.1875, 0.3437, 0.625, 0.3437, 0.6875, 0.3125, 0.6875, 0.3125, 0.625, 0.3437, 0.125, 0.3437, 0.1875, 0.3125, 0.1875, 0.3125, 0.125, 0.3437, 0.5625, 0.3437, 0.625, 0.3125, 0.625, 0.3125, 0.5625, 0.3437, 0.0625, 0.3437, 0.125, 0.3125, 0.125, 0.3125, 0.0625, 0.3437, 0.5, 0.3437, 0.5625, 0.3125, 0.5625, 0.3125, 0.5, 0.3437, 0.9375, 0.3281, 1.0, 0.3125, 0.9375, 0.3281, 0.0, 0.3437, 0.0625, 0.3125, 0.0625, 0.3437, 0.4375, 0.3437, 0.5, 0.3125, 0.5, 0.3125, 0.4375, 0.3437, 0.875, 0.3437, 0.9375, 0.3125, 0.9375, 0.3125, 0.875, 0.3437, 0.375, 0.3437, 0.4375, 0.3125, 0.4375, 0.3125, 0.375, 0.3437, 0.8125, 0.3437, 0.875, 0.3125, 0.875, 0.3125, 0.8125, 0.3125, 0.0625, 0.3125, 0.125, 0.2812, 0.125, 0.2812, 0.0625, 0.3125, 0.5, 0.3125, 0.5625, 0.2812, 0.5625, 0.2812, 0.5, 0.3125, 0.9375, 0.2969, 1.0, 0.2812, 0.9375, 0.2969, 0.0, 0.3125, 0.0625, 0.2812, 0.0625, 0.3125, 0.4375, 0.3125, 0.5, 0.2812, 0.5, 0.2812, 0.4375, 0.3125, 0.875, 0.3125, 0.9375, 0.2812, 0.9375, 0.2812, 0.875, 0.3125, 0.375, 0.3125, 0.4375, 0.2812, 0.4375, 0.2812, 0.375, 0.3125, 0.8125, 0.3125, 0.875, 0.2812, 0.875, 0.2812, 0.8125, 0.3125, 0.3125, 0.3125, 0.375, 0.2812, 0.375, 0.2812, 0.3125, 0.3125, 0.75, 0.3125, 0.8125, 0.2812, 0.8125, 0.2812, 0.75, 0.3125, 0.2813, 0.3125, 0.3125, 0.2812, 0.3125, 0.2812, 0.2813, 0.3125, 0.6875, 0.3125, 0.75, 0.2812, 0.75, 0.2812, 0.6875, 0.3125, 0.1875, 0.3125, 0.25, 0.2812, 0.25, 0.2812, 0.1875, 0.3125, 0.625, 0.3125, 0.6875, 0.2812, 0.6875, 0.2812, 0.625, 0.3125, 0.125, 0.3125, 0.1875, 0.2812, 0.1875, 0.2812, 0.125, 0.3125, 0.5625, 0.3125, 0.625, 0.2812, 0.625, 0.2812, 0.5625, 0.2812, 0.75, 0.2812, 0.8125, 0.25, 0.8125, 0.25, 0.75, 0.2812, 0.2813, 0.2812, 0.3125, 0.25, 0.3125, 0.25, 0.2813, 0.2812, 0.6875, 0.2812, 0.75, 0.25, 0.75, 0.25, 0.6875, 0.2812, 0.1875, 0.2812, 0.25, 0.25, 0.25, 0.25, 0.1875, 0.2812, 0.625, 0.2812, 0.6875, 0.25, 0.6875, 0.25, 0.625, 0.2812, 0.125, 0.2812, 0.1875, 0.25, 0.1875, 0.25, 0.125, 0.2812, 0.5625, 0.2812, 0.625, 0.25, 0.625, 0.25, 0.5625, 0.2812, 0.0625, 0.2812, 0.125, 0.25, 0.125, 0.25, 0.0625, 0.2812, 0.5, 0.2812, 0.5625, 0.25, 0.5625, 0.25, 0.5, 0.2812, 0.9375, 0.2656, 1.0, 0.25, 0.9375, 0.2656, 0.0, 0.2812, 0.0625, 0.25, 0.0625, 0.2812, 0.4375, 0.2812, 0.5, 0.25, 0.5, 0.25, 0.4375, 0.2812, 0.875, 0.2812, 0.9375, 0.25, 0.9375, 0.25, 0.875, 0.2812, 0.375, 0.2812, 0.4375, 0.25, 0.4375, 0.25, 0.375, 0.2812, 0.8125, 0.2812, 0.875, 0.25, 0.875, 0.25, 0.8125, 0.2812, 0.3125, 0.2812, 0.375, 0.25, 0.375, 0.25, 0.3125, 0.2812, 0.25, 0.2812, 0.2813, 0.25, 0.2813, 0.25, 0.25, 0.3125, 0.25, 0.3125, 0.2813, 0.2812, 0.2813, 0.2812, 0.25, 0.3437, 0.25, 0.3437, 0.2813, 0.3125, 0.2813, 0.3125, 0.25, 0.375, 0.25, 0.375, 0.2813, 0.3437, 0.2813, 0.3437, 0.25, 0.4062, 0.25, 0.4062, 0.2813, 0.375, 0.2813, 0.375, 0.25, 0.4375, 0.25, 0.4375, 0.2813, 0.4062, 0.2813, 0.4062, 0.25, 0.4687, 0.25, 0.4687, 0.2813, 0.4375, 0.2813, 0.4375, 0.25, 0.5, 0.25, 0.5, 0.2813, 0.4687, 0.2813, 0.4687, 0.25, 0.5, 0.625, 0.625, 0.625, 0.625, 0.75, 0.5, 0.75, 0.625, 0.625, 0.75, 0.625, 0.75, 0.75, 0.625, 0.75, 0.375, 0.75, 0.5, 0.75, 0.5, 0.875, 0.375, 0.875, 0.5, 0.75, 0.625, 0.75, 0.625, 0.875, 0.5, 0.875, 0.375, 0.625, 0.5, 0.625, 0.5, 0.75, 0.375, 0.75, 0.5, 0.75, 1.0, 0.75, 1.0, 1.0, 0.5, 1.0, 0.5, 0.25, 1.0, 0.25, 1.0, 0.5, 0.5, 0.5, 0.0, 0.25, 0.5, 0.25, 0.5, 0.5, 0.0, 0.5, 0.0, 0.75, 0.5, 0.75, 0.5, 1.0, 0.0, 1.0, 0.0, 0.125, 0.5, 0.125, 0.5, 0.25, 0.0, 0.25, 0.5, 0.125, 1.0, 0.125, 1.0, 0.25, 0.5, 0.25, 0.0, 0.5, 0.5, 0.5, 0.5, 0.75, 0.0, 0.75, 0.5, 0.5, 1.0, 0.5, 1.0, 0.75, 0.5, 0.75, 0.5, 0.0, 1.0, 0.0, 1.0, 0.125, 0.5, 0.125, 0.0, 0.0, 0.5, 0.0, 0.5, 0.125, 0.0, 0.125])
me_sphere.materials.append(mat_material_001)
me_sphere.materials.append(mat_material_002)
me_sphere.materials.append(mat_material_003)
me_sphere.use_remesh_fix_poles = True
me_sphere.use_remesh_preserve_attributes = False
me_sphere.use_mirror_vertex_groups = False
me_sphere.update()

# ---- objects
ob_light = bpy.data.objects.new('Light', light_light)
ob_camera = bpy.data.objects.new('Camera', cam_camera)
ob_sphere = bpy.data.objects.new('Sphere', me_sphere)
ob_empty = bpy.data.objects.new('Empty', None)

# ---- transforms, parenting, visibility, modifiers, constraints
ob_light.location = (4.076, 1.005, 5.904)
ob_light.rotation_euler = (0.6503, 0.05522, 1.866)
ob_light.lock_rotations_4d = False
ob_light.empty_display_type = 'ARROWS'
ob_light.color = (0.0, 0.0, 0.0, 0.0)
ob_light.lineart.crease_threshold = 0.0
ob_camera.location = (6.108, -5.668, 4.06)
ob_camera.rotation_euler = (1.109, 0.0, 0.8149)
ob_camera.lock_rotations_4d = False
ob_camera.empty_display_type = 'ARROWS'
ob_camera.color = (0.0, 0.0, 0.0, 0.0)
ob_camera.display_type = 'WIRE'
ob_camera.lineart.crease_threshold = 0.0
ob_sphere.location = (0.00475, -0.001043, -0.5465)
ob_sphere.lineart.crease_threshold = 0.0
ob_empty.location = (-0.003945, 3.551, 0.4244)
ob_empty.rotation_euler = (1.571, -0.0, 1.571)
ob_empty.empty_display_type = 'IMAGE'
ob_empty.empty_display_size = 2.35
ob_empty.empty_image_offset = (-2.102, -0.6483)
ob_empty.lineart.crease_threshold = 0.0

# ---- collection membership
col_collection.objects.link(ob_light)
col_collection.objects.link(ob_camera)
col_collection.objects.link(ob_sphere)
col_collection.objects.link(ob_empty)

# ---- scene / render settings (as saved in the file)
scene.camera = ob_camera
scene.frame_start = 1; scene.frame_end = 250; scene.frame_set(2)
scene.render.engine = 'BLENDER_EEVEE_NEXT'
scene.cycles.use_denoising = False
scene.cycles.samples = 128
scene.cycles.sampling_pattern = 'TABULATED_SOBOL'
scene.cycles.use_adaptive_sampling = False
scene.cycles.use_light_tree = False
scene.view_settings.view_transform = 'Filmic'
bpy.context.view_layer.update()

